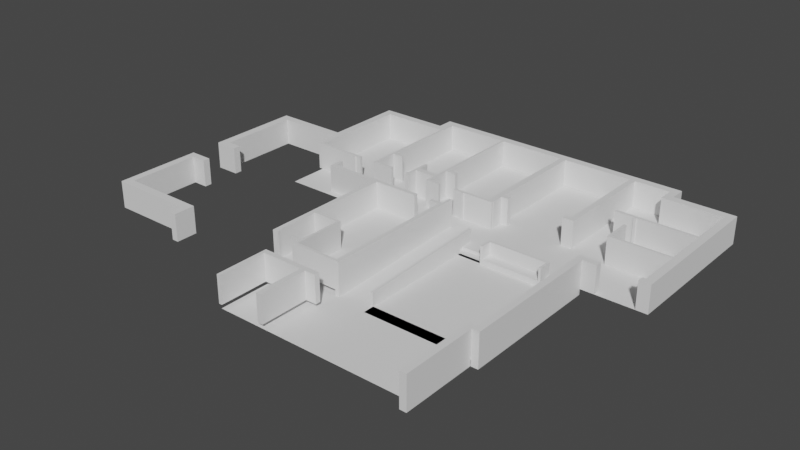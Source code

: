 # Source: FirstFloorElevated.blend  (saved by Blender 2.93.21; exported with 4.5.12 LTS)
import bpy
from mathutils import Matrix  # noqa: F401  (used for matrix-valued properties, if any)

bpy.ops.wm.read_factory_settings(use_empty=True)
scene = bpy.context.scene
scene.name = 'Scene'

# ---- collections
col_collection = bpy.data.collections.new('Collection'); scene.collection.children.link(col_collection)
col_floor = bpy.data.collections.new('Floor'); scene.collection.children.link(col_floor)
col_lower = bpy.data.collections.new('Lower'); scene.collection.children.link(col_lower)

# ---- world
world_world = bpy.data.worlds.new('World'); scene.world = world_world
world_world.use_nodes = True; world_world.node_tree.nodes.clear()
_N = world_world.node_tree.nodes; _L = world_world.node_tree.links
n0 = _N.new('ShaderNodeOutputWorld'); n0.name = 'World Output'; n0.location = (300, 300)
n1 = _N.new('ShaderNodeBackground'); n1.name = 'Background'; n1.location = (10, 300)
n1.inputs[0].default_value = (0.05088, 0.05088, 0.05088, 1.0)
_L.new(n1.outputs[0], n0.inputs[0])
n0.is_active_output = True
world_world.color = (0.05088, 0.05088, 0.05088)
world_world.use_sun_shadow = False
world_world.sun_shadow_jitter_overblur = 0.0

# ---- meshes
me_plane = bpy.data.meshes.new('Plane')
me_plane.from_pydata([(-1.0, -1.0, 0.0), (0.5464, -1.0, 0.0), (-1.0, -0.1927, 0.0), (0.5464, -0.1927, 0.0), (-1.0, -0.1927, 0.0), (-1.0, -1.0, 0.0), (0.5464, -1.0, 0.0), (0.5464, -0.1927, 0.0), (-1.0, -0.1927, 3.0), (-1.0, -1.0, 3.0), (0.5464, -1.0, 3.0), (0.5464, -0.1927, 3.0), (-1.987, -1.0, 0.0), (-1.0, -1.0, 0.0), (-1.987, 8.736, 0.0), (-1.0, 8.736, 0.0), (-1.987, 8.736, 0.0), (-1.987, -1.0, 0.0), (-1.0, -1.0, 0.0), (-1.0, 8.736, 0.0), (-1.987, 8.736, 3.0), (-1.987, -1.0, 3.0), (-1.0, -1.0, 3.0), (-1.0, 8.736, 3.0), (-1.987, 8.736, 0.0), (0.8763, 8.736, 0.0), (-1.987, 9.599, 0.0), (0.8763, 9.599, 0.0), (-1.987, 9.599, 0.0), (-1.987, 8.736, 0.0), (0.8763, 8.736, 0.0), (0.8763, 9.599, 0.0), (-1.987, 9.599, 3.0), (-1.987, 8.736, 3.0), (0.8763, 8.736, 3.0), (0.8763, 9.599, 3.0), (0.8763, 8.736, 0.0), (4.737, 8.736, 0.0), (0.8763, 9.599, 0.0), (4.737, 9.599, 0.0), (0.8763, 9.599, 0.0), (0.8763, 8.736, 0.0), (4.737, 8.736, 0.0), (4.737, 9.599, 0.0), (0.8763, 9.599, 3.0), (0.8763, 8.736, 3.0), (4.737, 8.736, 3.0), (4.737, 9.599, 3.0), (4.737, 8.736, 0.0), (6.189, 8.736, 0.0), (4.737, 9.599, 0.0), (6.189, 9.599, 0.0), (4.737, 9.599, 0.0), (4.737, 8.736, 0.0), (6.189, 8.736, 0.0), (6.189, 9.599, 0.0), (4.737, 9.599, 3.0), (4.737, 8.736, 3.0), (6.189, 8.736, 3.0), (6.189, 9.599, 3.0), (22.04, 9.065, 0.0), (23.25, 9.065, 0.0), (22.04, 9.439, 0.0), (23.25, 9.439, 0.0), (22.04, 9.439, 0.0), (22.04, 9.065, 0.0), (23.25, 9.065, 0.0), (23.25, 9.439, 0.0), (22.04, 9.439, 3.0), (22.04, 9.065, 3.0), (23.25, 9.065, 3.0), (23.25, 9.439, 3.0), (48.69, 1.651, 0.0), (49.95, 1.651, 0.0), (48.69, 2.344, 0.0), (49.95, 2.344, 0.0), (48.69, 2.344, 0.0), (48.69, 1.651, 0.0), (49.95, 1.651, 0.0), (49.95, 2.344, 0.0), (48.69, 2.344, 3.0), (48.69, 1.651, 3.0), (49.95, 1.651, 3.0), (49.95, 2.344, 3.0), (49.09, 2.344, 0.0), (49.95, 2.344, 0.0), (49.09, 18.6, 0.0), (49.95, 18.6, 0.0), (49.09, 18.6, 0.0), (49.09, 2.344, 0.0), (49.95, 2.344, 0.0), (49.95, 18.6, 0.0), (49.09, 18.6, 3.0), (49.09, 2.344, 3.0), (49.95, 2.344, 3.0), (49.95, 18.6, 3.0), (42.37, 17.69, 0.0), (49.09, 17.69, 0.0), (42.37, 18.6, 0.0), (49.09, 18.6, 0.0), (42.37, 18.6, 0.0), (42.37, 17.69, 0.0), (49.09, 17.69, 0.0), (49.09, 18.6, 0.0), (42.37, 18.6, 3.0), (42.37, 17.69, 3.0), (49.09, 17.69, 3.0), (49.09, 18.6, 3.0), (42.37, 18.6, 0.0), (43.23, 18.6, 0.0), (42.37, 20.38, 0.0), (43.23, 20.38, 0.0), (42.37, 20.38, 0.0), (42.37, 18.6, 0.0), (43.23, 18.6, 0.0), (43.23, 20.38, 0.0), (42.37, 20.38, 3.0), (42.37, 18.6, 3.0), (43.23, 18.6, 3.0), (43.23, 20.38, 3.0), (14.9, 6.047, 0.0), (17.12, 6.047, 0.0), (14.9, 6.324, 0.0), (17.12, 6.324, 0.0), (14.9, 6.324, 0.0), (14.9, 6.047, 0.0), (17.12, 6.047, 0.0), (17.12, 6.324, 0.0), (14.9, 6.324, 3.0), (14.9, 6.047, 3.0), (17.12, 6.047, 3.0), (17.12, 6.324, 3.0), (13.84, 19.49, 0.0), (42.37, 19.49, 0.0), (13.84, 20.38, 0.0), (42.37, 20.38, 0.0), (13.84, 20.38, 0.0), (13.84, 19.49, 0.0), (42.37, 19.49, 0.0), (42.37, 20.38, 0.0), (13.84, 20.38, 3.0), (13.84, 19.49, 3.0), (42.37, 19.49, 3.0), (42.37, 20.38, 3.0), (13.84, 17.67, 0.0), (14.9, 17.67, 0.0), (13.84, 19.49, 0.0), (14.9, 19.49, 0.0), (13.84, 19.49, 0.0), (13.84, 17.67, 0.0), (14.9, 17.67, 0.0), (14.9, 19.49, 0.0), (13.84, 19.49, 3.0), (13.84, 17.67, 3.0), (14.9, 17.67, 3.0), (14.9, 19.49, 3.0), (6.189, 17.67, 0.0), (13.84, 17.67, 0.0), (6.189, 18.57, 0.0), (13.84, 18.57, 0.0), (6.189, 18.57, 0.0), (6.189, 17.67, 0.0), (13.84, 17.67, 0.0), (13.84, 18.57, 0.0), (6.189, 18.57, 3.0), (6.189, 17.67, 3.0), (13.84, 17.67, 3.0), (13.84, 18.57, 3.0), (6.189, 8.736, 0.0), (7.059, 8.736, 0.0), (6.189, 17.67, 0.0), (7.059, 17.67, 0.0), (6.189, 17.67, 0.0), (6.189, 8.736, 0.0), (7.059, 8.736, 0.0), (7.059, 17.67, 0.0), (6.189, 17.67, 3.0), (6.189, 8.736, 3.0), (7.059, 8.736, 3.0), (7.059, 17.67, 3.0), (19.01, 6.047, 0.0), (19.47, 6.047, 0.0), (19.01, 6.324, 0.0), (19.47, 6.324, 0.0), (19.01, 6.324, 0.0), (19.01, 6.047, 0.0), (19.47, 6.047, 0.0), (19.47, 6.324, 0.0), (19.01, 6.324, 3.0), (19.01, 6.047, 3.0), (19.47, 6.047, 3.0), (19.47, 6.324, 3.0), (19.18, 6.324, 0.0), (19.47, 6.324, 0.0), (19.18, 9.156, 0.0), (19.47, 9.156, 0.0), (19.18, 9.156, 0.0), (19.18, 6.324, 0.0), (19.47, 6.324, 0.0), (19.47, 9.156, 0.0), (19.18, 9.156, 3.0), (19.18, 6.324, 3.0), (19.47, 6.324, 3.0), (19.47, 9.156, 3.0), (14.9, 9.035, 0.0), (16.1, 9.035, 0.0), (14.9, 9.283, 0.0), (16.1, 9.283, 0.0), (14.9, 9.283, 0.0), (14.9, 9.035, 0.0), (16.1, 9.035, 0.0), (16.1, 9.283, 0.0), (14.9, 9.283, 3.0), (14.9, 9.035, 3.0), (16.1, 9.035, 3.0), (16.1, 9.283, 3.0), (22.05, 6.047, 0.0), (23.42, 6.047, 0.0), (22.05, 6.324, 0.0), (23.42, 6.324, 0.0), (22.05, 6.324, 0.0), (22.05, 6.047, 0.0), (23.42, 6.047, 0.0), (23.42, 6.324, 0.0), (22.05, 6.324, 3.0), (22.05, 6.047, 3.0), (23.42, 6.047, 3.0), (23.42, 6.324, 3.0), (25.31, 6.047, 0.0), (30.03, 6.047, 0.0), (25.31, 6.324, 0.0), (30.03, 6.324, 0.0), (25.31, 6.324, 0.0), (25.31, 6.047, 0.0), (30.03, 6.047, 0.0), (30.03, 6.324, 0.0), (25.31, 6.324, 3.0), (25.31, 6.047, 3.0), (30.03, 6.047, 3.0), (30.03, 6.324, 3.0), (14.61, 6.047, 0.0), (14.9, 6.047, 0.0), (14.61, 17.67, 0.0), (14.9, 17.67, 0.0), (14.61, 17.67, 0.0), (14.61, 6.047, 0.0), (14.9, 6.047, 0.0), (14.9, 17.67, 0.0), (14.61, 17.67, 3.0), (14.61, 6.047, 3.0), (14.9, 6.047, 3.0), (14.9, 17.67, 3.0), (21.78, 6.047, 0.0), (22.04, 6.047, 0.0), (21.78, 19.49, 0.0), (22.04, 19.49, 0.0), (21.78, 19.49, 0.0), (21.78, 6.047, 0.0), (22.04, 6.047, 0.0), (22.04, 19.49, 0.0), (21.78, 19.49, 3.0), (21.78, 6.047, 3.0), (22.04, 6.047, 3.0), (22.04, 19.49, 3.0), (19.47, 7.248, 0.0), (21.78, 7.248, 0.0), (19.47, 7.879, 0.0), (21.78, 7.879, 0.0), (19.47, 7.879, 0.0), (19.47, 7.248, 0.0), (21.78, 7.248, 0.0), (21.78, 7.879, 0.0), (19.47, 7.879, 3.0), (19.47, 7.248, 3.0), (21.78, 7.248, 3.0), (21.78, 7.879, 3.0), (29.38, 6.324, 0.0), (30.06, 6.324, 0.0), (29.38, 19.49, 0.0), (30.06, 19.49, 0.0), (29.38, 19.49, 0.0), (29.38, 6.324, 0.0), (30.06, 6.324, 0.0), (30.06, 19.49, 0.0), (29.38, 19.49, 3.0), (29.38, 6.324, 3.0), (30.06, 6.324, 3.0), (30.06, 19.49, 3.0), (30.06, 7.689, 0.0), (30.84, 7.689, 0.0), (30.06, 8.302, 0.0), (30.84, 8.302, 0.0), (30.06, 8.302, 0.0), (30.06, 7.689, 0.0), (30.84, 7.689, 0.0), (30.84, 8.302, 0.0), (30.06, 8.302, 3.0), (30.06, 7.689, 3.0), (30.84, 7.689, 3.0), (30.84, 8.302, 3.0), (6.63, 6.051, 0.0), (7.059, 6.051, 0.0), (6.63, 8.736, 0.0), (7.059, 8.736, 0.0), (6.63, 8.736, 0.0), (6.63, 6.051, 0.0), (7.059, 6.051, 0.0), (7.059, 8.736, 0.0), (6.63, 8.736, 3.0), (6.63, 6.051, 3.0), (7.059, 6.051, 3.0), (7.059, 8.736, 3.0), (7.059, 6.051, 0.0), (12.75, 6.051, 0.0), (7.059, 6.339, 0.0), (12.75, 6.339, 0.0), (7.059, 6.339, 0.0), (7.059, 6.051, 0.0), (12.75, 6.051, 0.0), (12.75, 6.339, 0.0), (7.059, 6.339, 3.0), (7.059, 6.051, 3.0), (12.75, 6.051, 3.0), (12.75, 6.339, 3.0), (11.71, 5.867, 0.0), (12.08, 5.867, 0.0), (11.71, 6.051, 0.0), (12.08, 6.051, 0.0), (11.71, 6.051, 0.0), (11.71, 5.867, 0.0), (12.08, 5.867, 0.0), (12.08, 6.051, 0.0), (11.71, 6.051, 3.0), (11.71, 5.867, 3.0), (12.08, 5.867, 3.0), (12.08, 6.051, 3.0), (26.32, 5.867, 0.0), (26.62, 5.867, 0.0), (26.32, 6.047, 0.0), (26.62, 6.047, 0.0), (26.32, 6.047, 0.0), (26.32, 5.867, 0.0), (26.62, 5.867, 0.0), (26.62, 6.047, 0.0), (26.32, 6.047, 3.0), (26.32, 5.867, 3.0), (26.62, 5.867, 3.0), (26.62, 6.047, 3.0), (37.78, 8.302, 0.0), (38.41, 8.302, 0.0), (37.78, 19.49, 0.0), (38.41, 19.49, 0.0), (37.78, 19.49, 0.0), (37.78, 8.302, 0.0), (38.41, 8.302, 0.0), (38.41, 19.49, 0.0), (37.78, 19.49, 3.0), (37.78, 8.302, 3.0), (38.41, 8.302, 3.0), (38.41, 19.49, 3.0), (37.17, 7.689, 0.0), (38.41, 7.689, 0.0), (37.17, 8.302, 0.0), (38.41, 8.302, 0.0), (37.17, 8.302, 0.0), (37.17, 7.689, 0.0), (38.41, 7.689, 0.0), (38.41, 8.302, 0.0), (37.17, 8.302, 3.0), (37.17, 7.689, 3.0), (38.41, 7.689, 3.0), (38.41, 8.302, 3.0), (40.33, 12.13, 0.0), (49.09, 12.13, 0.0), (40.33, 12.45, 0.0), (49.09, 12.45, 0.0), (40.33, 12.45, 0.0), (40.33, 12.13, 0.0), (49.09, 12.13, 0.0), (49.09, 12.45, 0.0), (40.33, 12.45, 3.0), (40.33, 12.13, 3.0), (49.09, 12.13, 3.0), (49.09, 12.45, 3.0), (42.42, 11.98, 0.0), (42.7, 11.98, 0.0), (42.42, 12.13, 0.0), (42.7, 12.13, 0.0), (42.42, 12.13, 0.0), (42.42, 11.98, 0.0), (42.7, 11.98, 0.0), (42.7, 12.13, 0.0), (42.42, 12.13, 3.0), (42.42, 11.98, 3.0), (42.7, 11.98, 3.0), (42.7, 12.13, 3.0), (42.41, 7.358, 0.0), (42.7, 7.358, 0.0), (42.41, 10.22, 0.0), (42.7, 10.22, 0.0), (42.41, 10.22, 0.0), (42.41, 7.358, 0.0), (42.7, 7.358, 0.0), (42.7, 10.22, 0.0), (42.41, 10.22, 3.0), (42.41, 7.358, 3.0), (42.7, 7.358, 3.0), (42.7, 10.22, 3.0), (42.41, 7.089, 0.0), (49.09, 7.089, 0.0), (42.41, 7.358, 0.0), (49.09, 7.358, 0.0), (42.41, 7.358, 0.0), (42.41, 7.089, 0.0), (49.09, 7.089, 0.0), (49.09, 7.358, 0.0), (42.41, 7.358, 3.0), (42.41, 7.089, 3.0), (49.09, 7.089, 3.0), (49.09, 7.358, 3.0)], [], [(0, 2, 3, 1), (7, 4, 8, 11), (3, 2, 4, 7), (0, 1, 6, 5), (1, 3, 7, 6), (2, 0, 5, 4), (9, 10, 11, 8), (5, 6, 10, 9), (6, 7, 11, 10), (4, 5, 9, 8), (12, 14, 15, 13), (16, 17, 21, 20), (14, 12, 17, 16), (15, 14, 16, 19), (12, 13, 18, 17), (13, 15, 19, 18), (21, 22, 23, 20), (19, 16, 20, 23), (17, 18, 22, 21), (18, 19, 23, 22), (24, 26, 27, 25), (31, 28, 32, 35), (27, 26, 28, 31), (24, 25, 30, 29), (25, 27, 31, 30), (26, 24, 29, 28), (33, 34, 35, 32), (29, 30, 34, 33), (30, 31, 35, 34), (28, 29, 33, 32), (36, 38, 39, 37), (41, 42, 46, 45), (36, 37, 42, 41), (37, 39, 43, 42), (38, 36, 41, 40), (39, 38, 40, 43), (45, 46, 47, 44), (42, 43, 47, 46), (40, 41, 45, 44), (43, 40, 44, 47), (48, 50, 51, 49), (53, 54, 58, 57), (49, 51, 55, 54), (50, 48, 53, 52), (51, 50, 52, 55), (48, 49, 54, 53), (57, 58, 59, 56), (54, 55, 59, 58), (52, 53, 57, 56), (55, 52, 56, 59), (60, 62, 63, 61), (65, 66, 70, 69), (61, 63, 67, 66), (62, 60, 65, 64), (63, 62, 64, 67), (60, 61, 66, 65), (69, 70, 71, 68), (66, 67, 71, 70), (64, 65, 69, 68), (67, 64, 68, 71), (72, 74, 75, 73), (79, 76, 80, 83), (73, 75, 79, 78), (74, 72, 77, 76), (75, 74, 76, 79), (72, 73, 78, 77), (81, 82, 83, 80), (77, 78, 82, 81), (78, 79, 83, 82), (76, 77, 81, 80), (84, 86, 87, 85), (90, 91, 95, 94), (87, 86, 88, 91), (84, 85, 90, 89), (85, 87, 91, 90), (86, 84, 89, 88), (93, 94, 95, 92), (88, 89, 93, 92), (91, 88, 92, 95), (89, 90, 94, 93), (96, 98, 99, 97), (102, 103, 107, 106), (97, 99, 103, 102), (98, 96, 101, 100), (99, 98, 100, 103), (96, 97, 102, 101), (105, 106, 107, 104), (100, 101, 105, 104), (103, 100, 104, 107), (101, 102, 106, 105), (108, 110, 111, 109), (113, 114, 118, 117), (109, 111, 115, 114), (110, 108, 113, 112), (111, 110, 112, 115), (108, 109, 114, 113), (117, 118, 119, 116), (114, 115, 119, 118), (112, 113, 117, 116), (115, 112, 116, 119), (120, 122, 123, 121), (126, 127, 131, 130), (121, 123, 127, 126), (122, 120, 125, 124), (123, 122, 124, 127), (120, 121, 126, 125), (129, 130, 131, 128), (124, 125, 129, 128), (127, 124, 128, 131), (125, 126, 130, 129), (132, 134, 135, 133), (138, 139, 143, 142), (133, 135, 139, 138), (134, 132, 137, 136), (135, 134, 136, 139), (132, 133, 138, 137), (141, 142, 143, 140), (136, 137, 141, 140), (139, 136, 140, 143), (137, 138, 142, 141), (144, 146, 147, 145), (149, 150, 154, 153), (145, 147, 151, 150), (146, 144, 149, 148), (147, 146, 148, 151), (144, 145, 150, 149), (153, 154, 155, 152), (150, 151, 155, 154), (148, 149, 153, 152), (151, 148, 152, 155), (156, 158, 159, 157), (161, 162, 166, 165), (157, 159, 163, 162), (158, 156, 161, 160), (159, 158, 160, 163), (156, 157, 162, 161), (165, 166, 167, 164), (162, 163, 167, 166), (160, 161, 165, 164), (163, 160, 164, 167), (168, 170, 171, 169), (175, 172, 176, 179), (168, 169, 174, 173), (169, 171, 175, 174), (170, 168, 173, 172), (171, 170, 172, 175), (177, 178, 179, 176), (173, 174, 178, 177), (174, 175, 179, 178), (172, 173, 177, 176), (180, 182, 183, 181), (186, 187, 191, 190), (181, 183, 187, 186), (182, 180, 185, 184), (183, 182, 184, 187), (180, 181, 186, 185), (189, 190, 191, 188), (184, 185, 189, 188), (187, 184, 188, 191), (185, 186, 190, 189), (192, 194, 195, 193), (198, 199, 203, 202), (194, 192, 197, 196), (195, 194, 196, 199), (192, 193, 198, 197), (193, 195, 199, 198), (201, 202, 203, 200), (196, 197, 201, 200), (199, 196, 200, 203), (197, 198, 202, 201), (204, 206, 207, 205), (210, 211, 215, 214), (205, 207, 211, 210), (206, 204, 209, 208), (207, 206, 208, 211), (204, 205, 210, 209), (213, 214, 215, 212), (208, 209, 213, 212), (211, 208, 212, 215), (209, 210, 214, 213), (216, 218, 219, 217), (222, 223, 227, 226), (217, 219, 223, 222), (218, 216, 221, 220), (219, 218, 220, 223), (216, 217, 222, 221), (225, 226, 227, 224), (220, 221, 225, 224), (223, 220, 224, 227), (221, 222, 226, 225), (228, 230, 231, 229), (235, 232, 236, 239), (228, 229, 234, 233), (229, 231, 235, 234), (230, 228, 233, 232), (231, 230, 232, 235), (237, 238, 239, 236), (233, 234, 238, 237), (234, 235, 239, 238), (232, 233, 237, 236), (240, 242, 243, 241), (244, 245, 249, 248), (243, 242, 244, 247), (240, 241, 246, 245), (241, 243, 247, 246), (242, 240, 245, 244), (249, 250, 251, 248), (247, 244, 248, 251), (245, 246, 250, 249), (246, 247, 251, 250), (252, 254, 255, 253), (259, 256, 260, 263), (252, 253, 258, 257), (253, 255, 259, 258), (254, 252, 257, 256), (255, 254, 256, 259), (261, 262, 263, 260), (257, 258, 262, 261), (258, 259, 263, 262), (256, 257, 261, 260), (264, 266, 267, 265), (270, 271, 275, 274), (265, 267, 271, 270), (266, 264, 269, 268), (267, 266, 268, 271), (264, 265, 270, 269), (273, 274, 275, 272), (268, 269, 273, 272), (271, 268, 272, 275), (269, 270, 274, 273), (276, 278, 279, 277), (283, 280, 284, 287), (279, 278, 280, 283), (276, 277, 282, 281), (277, 279, 283, 282), (278, 276, 281, 280), (285, 286, 287, 284), (281, 282, 286, 285), (282, 283, 287, 286), (280, 281, 285, 284), (288, 290, 291, 289), (294, 295, 299, 298), (289, 291, 295, 294), (290, 288, 293, 292), (291, 290, 292, 295), (288, 289, 294, 293), (297, 298, 299, 296), (292, 293, 297, 296), (295, 292, 296, 299), (293, 294, 298, 297), (300, 302, 303, 301), (307, 304, 308, 311), (303, 302, 304, 307), (300, 301, 306, 305), (301, 303, 307, 306), (302, 300, 305, 304), (309, 310, 311, 308), (305, 306, 310, 309), (306, 307, 311, 310), (304, 305, 309, 308), (312, 314, 315, 313), (316, 317, 321, 320), (314, 312, 317, 316), (315, 314, 316, 319), (312, 313, 318, 317), (313, 315, 319, 318), (321, 322, 323, 320), (319, 316, 320, 323), (317, 318, 322, 321), (318, 319, 323, 322), (324, 326, 327, 325), (329, 330, 334, 333), (324, 325, 330, 329), (325, 327, 331, 330), (326, 324, 329, 328), (327, 326, 328, 331), (333, 334, 335, 332), (330, 331, 335, 334), (328, 329, 333, 332), (331, 328, 332, 335), (336, 338, 339, 337), (342, 343, 347, 346), (337, 339, 343, 342), (338, 336, 341, 340), (339, 338, 340, 343), (336, 337, 342, 341), (345, 346, 347, 344), (340, 341, 345, 344), (343, 340, 344, 347), (341, 342, 346, 345), (348, 350, 351, 349), (355, 352, 356, 359), (348, 349, 354, 353), (349, 351, 355, 354), (350, 348, 353, 352), (351, 350, 352, 355), (357, 358, 359, 356), (353, 354, 358, 357), (354, 355, 359, 358), (352, 353, 357, 356), (360, 362, 363, 361), (364, 365, 369, 368), (363, 362, 364, 367), (360, 361, 366, 365), (361, 363, 367, 366), (362, 360, 365, 364), (369, 370, 371, 368), (367, 364, 368, 371), (365, 366, 370, 369), (366, 367, 371, 370), (372, 374, 375, 373), (377, 378, 382, 381), (372, 373, 378, 377), (373, 375, 379, 378), (374, 372, 377, 376), (375, 374, 376, 379), (381, 382, 383, 380), (378, 379, 383, 382), (376, 377, 381, 380), (379, 376, 380, 383), (384, 386, 387, 385), (390, 391, 395, 394), (385, 387, 391, 390), (386, 384, 389, 388), (387, 386, 388, 391), (384, 385, 390, 389), (393, 394, 395, 392), (388, 389, 393, 392), (391, 388, 392, 395), (389, 390, 394, 393), (396, 398, 399, 397), (401, 402, 406, 405), (396, 397, 402, 401), (397, 399, 403, 402), (398, 396, 401, 400), (399, 398, 400, 403), (405, 406, 407, 404), (402, 403, 407, 406), (400, 401, 405, 404), (403, 400, 404, 407), (408, 410, 411, 409), (415, 412, 416, 419), (411, 410, 412, 415), (408, 409, 414, 413), (409, 411, 415, 414), (410, 408, 413, 412), (417, 418, 419, 416), (413, 414, 418, 417), (414, 415, 419, 418), (412, 413, 417, 416)])
_uv = me_plane.uv_layers.new(name='UVMap')
_uv.uv.foreach_set('vector', [0.0, 0.0, 0.0, 1.0, 1.0, 1.0, 1.0, 0.0, 1.0, 1.0, 0.0, 1.0, 0.0, 1.0, 1.0, 1.0, 1.0, 1.0, 0.0, 1.0, 0.0, 1.0, 1.0, 1.0, 0.0, 0.0, 1.0, 0.0, 1.0, 0.0, 0.0, 0.0, 1.0, 0.0, 1.0, 1.0, 1.0, 1.0, 1.0, 0.0, 0.0, 1.0, 0.0, 0.0, 0.0, 0.0, 0.0, 1.0, 0.0, 0.0, 1.0, 0.0, 1.0, 1.0, 0.0, 1.0, 0.0, 0.0, 1.0, 0.0, 1.0, 0.0, 0.0, 0.0, 1.0, 0.0, 1.0, 1.0, 1.0, 1.0, 1.0, 0.0, 0.0, 1.0, 0.0, 0.0, 0.0, 0.0, 0.0, 1.0, 0.0, 0.0, 0.0, 1.0, 1.0, 1.0, 1.0, 0.0, 0.0, 1.0, 0.0, 0.0, 0.0, 0.0, 0.0, 1.0, 0.0, 1.0, 0.0, 0.0, 0.0, 0.0, 0.0, 1.0, 1.0, 1.0, 0.0, 1.0, 0.0, 1.0, 1.0, 1.0, 0.0, 0.0, 1.0, 0.0, 1.0, 0.0, 0.0, 0.0, 1.0, 0.0, 1.0, 1.0, 1.0, 1.0, 1.0, 0.0, 0.0, 0.0, 1.0, 0.0, 1.0, 1.0, 0.0, 1.0, 1.0, 1.0, 0.0, 1.0, 0.0, 1.0, 1.0, 1.0, 0.0, 0.0, 1.0, 0.0, 1.0, 0.0, 0.0, 0.0, 1.0, 0.0, 1.0, 1.0, 1.0, 1.0, 1.0, 0.0, 0.0, 0.0, 0.0, 1.0, 1.0, 1.0, 1.0, 0.0, 1.0, 1.0, 0.0, 1.0, 0.0, 1.0, 1.0, 1.0, 1.0, 1.0, 0.0, 1.0, 0.0, 1.0, 1.0, 1.0, 0.0, 0.0, 1.0, 0.0, 1.0, 0.0, 0.0, 0.0, 1.0, 0.0, 1.0, 1.0, 1.0, 1.0, 1.0, 0.0, 0.0, 1.0, 0.0, 0.0, 0.0, 0.0, 0.0, 1.0, 0.0, 0.0, 1.0, 0.0, 1.0, 1.0, 0.0, 1.0, 0.0, 0.0, 1.0, 0.0, 1.0, 0.0, 0.0, 0.0, 1.0, 0.0, 1.0, 1.0, 1.0, 1.0, 1.0, 0.0, 0.0, 1.0, 0.0, 0.0, 0.0, 0.0, 0.0, 1.0, 0.0, 0.0, 0.0, 1.0, 1.0, 1.0, 1.0, 0.0, 0.0, 0.0, 1.0, 0.0, 1.0, 0.0, 0.0, 0.0, 0.0, 0.0, 1.0, 0.0, 1.0, 0.0, 0.0, 0.0, 1.0, 0.0, 1.0, 1.0, 1.0, 1.0, 1.0, 0.0, 0.0, 1.0, 0.0, 0.0, 0.0, 0.0, 0.0, 1.0, 1.0, 1.0, 0.0, 1.0, 0.0, 1.0, 1.0, 1.0, 0.0, 0.0, 1.0, 0.0, 1.0, 1.0, 0.0, 1.0, 1.0, 0.0, 1.0, 1.0, 1.0, 1.0, 1.0, 0.0, 0.0, 1.0, 0.0, 0.0, 0.0, 0.0, 0.0, 1.0, 1.0, 1.0, 0.0, 1.0, 0.0, 1.0, 1.0, 1.0, 0.0, 0.0, 0.0, 1.0, 1.0, 1.0, 1.0, 0.0, 0.0, 0.0, 1.0, 0.0, 1.0, 0.0, 0.0, 0.0, 1.0, 0.0, 1.0, 1.0, 1.0, 1.0, 1.0, 0.0, 0.0, 1.0, 0.0, 0.0, 0.0, 0.0, 0.0, 1.0, 1.0, 1.0, 0.0, 1.0, 0.0, 1.0, 1.0, 1.0, 0.0, 0.0, 1.0, 0.0, 1.0, 0.0, 0.0, 0.0, 0.0, 0.0, 1.0, 0.0, 1.0, 1.0, 0.0, 1.0, 1.0, 0.0, 1.0, 1.0, 1.0, 1.0, 1.0, 0.0, 0.0, 1.0, 0.0, 0.0, 0.0, 0.0, 0.0, 1.0, 1.0, 1.0, 0.0, 1.0, 0.0, 1.0, 1.0, 1.0, 0.0, 0.0, 0.0, 1.0, 1.0, 1.0, 1.0, 0.0, 0.0, 0.0, 1.0, 0.0, 1.0, 0.0, 0.0, 0.0, 1.0, 0.0, 1.0, 1.0, 1.0, 1.0, 1.0, 0.0, 0.0, 1.0, 0.0, 0.0, 0.0, 0.0, 0.0, 1.0, 1.0, 1.0, 0.0, 1.0, 0.0, 1.0, 1.0, 1.0, 0.0, 0.0, 1.0, 0.0, 1.0, 0.0, 0.0, 0.0, 0.0, 0.0, 1.0, 0.0, 1.0, 1.0, 0.0, 1.0, 1.0, 0.0, 1.0, 1.0, 1.0, 1.0, 1.0, 0.0, 0.0, 1.0, 0.0, 0.0, 0.0, 0.0, 0.0, 1.0, 1.0, 1.0, 0.0, 1.0, 0.0, 1.0, 1.0, 1.0, 0.0, 0.0, 0.0, 1.0, 1.0, 1.0, 1.0, 0.0, 1.0, 1.0, 0.0, 1.0, 0.0, 1.0, 1.0, 1.0, 1.0, 0.0, 1.0, 1.0, 1.0, 1.0, 1.0, 0.0, 0.0, 1.0, 0.0, 0.0, 0.0, 0.0, 0.0, 1.0, 1.0, 1.0, 0.0, 1.0, 0.0, 1.0, 1.0, 1.0, 0.0, 0.0, 1.0, 0.0, 1.0, 0.0, 0.0, 0.0, 0.0, 0.0, 1.0, 0.0, 1.0, 1.0, 0.0, 1.0, 0.0, 0.0, 1.0, 0.0, 1.0, 0.0, 0.0, 0.0, 1.0, 0.0, 1.0, 1.0, 1.0, 1.0, 1.0, 0.0, 0.0, 1.0, 0.0, 0.0, 0.0, 0.0, 0.0, 1.0, 0.0, 0.0, 0.0, 1.0, 1.0, 1.0, 1.0, 0.0, 1.0, 0.0, 1.0, 1.0, 1.0, 1.0, 1.0, 0.0, 1.0, 1.0, 0.0, 1.0, 0.0, 1.0, 1.0, 1.0, 0.0, 0.0, 1.0, 0.0, 1.0, 0.0, 0.0, 0.0, 1.0, 0.0, 1.0, 1.0, 1.0, 1.0, 1.0, 0.0, 0.0, 1.0, 0.0, 0.0, 0.0, 0.0, 0.0, 1.0, 0.0, 0.0, 1.0, 0.0, 1.0, 1.0, 0.0, 1.0, 0.0, 1.0, 0.0, 0.0, 0.0, 0.0, 0.0, 1.0, 1.0, 1.0, 0.0, 1.0, 0.0, 1.0, 1.0, 1.0, 0.0, 0.0, 1.0, 0.0, 1.0, 0.0, 0.0, 0.0, 0.0, 0.0, 0.0, 1.0, 1.0, 1.0, 1.0, 0.0, 1.0, 0.0, 1.0, 1.0, 1.0, 1.0, 1.0, 0.0, 1.0, 0.0, 1.0, 1.0, 1.0, 1.0, 1.0, 0.0, 0.0, 1.0, 0.0, 0.0, 0.0, 0.0, 0.0, 1.0, 1.0, 1.0, 0.0, 1.0, 0.0, 1.0, 1.0, 1.0, 0.0, 0.0, 1.0, 0.0, 1.0, 0.0, 0.0, 0.0, 0.0, 0.0, 1.0, 0.0, 1.0, 1.0, 0.0, 1.0, 0.0, 1.0, 0.0, 0.0, 0.0, 0.0, 0.0, 1.0, 1.0, 1.0, 0.0, 1.0, 0.0, 1.0, 1.0, 1.0, 0.0, 0.0, 1.0, 0.0, 1.0, 0.0, 0.0, 0.0, 0.0, 0.0, 0.0, 1.0, 1.0, 1.0, 1.0, 0.0, 0.0, 0.0, 1.0, 0.0, 1.0, 0.0, 0.0, 0.0, 1.0, 0.0, 1.0, 1.0, 1.0, 1.0, 1.0, 0.0, 0.0, 1.0, 0.0, 0.0, 0.0, 0.0, 0.0, 1.0, 1.0, 1.0, 0.0, 1.0, 0.0, 1.0, 1.0, 1.0, 0.0, 0.0, 1.0, 0.0, 1.0, 0.0, 0.0, 0.0, 0.0, 0.0, 1.0, 0.0, 1.0, 1.0, 0.0, 1.0, 1.0, 0.0, 1.0, 1.0, 1.0, 1.0, 1.0, 0.0, 0.0, 1.0, 0.0, 0.0, 0.0, 0.0, 0.0, 1.0, 1.0, 1.0, 0.0, 1.0, 0.0, 1.0, 1.0, 1.0, 0.0, 0.0, 0.0, 1.0, 1.0, 1.0, 1.0, 0.0, 1.0, 0.0, 1.0, 1.0, 1.0, 1.0, 1.0, 0.0, 1.0, 0.0, 1.0, 1.0, 1.0, 1.0, 1.0, 0.0, 0.0, 1.0, 0.0, 0.0, 0.0, 0.0, 0.0, 1.0, 1.0, 1.0, 0.0, 1.0, 0.0, 1.0, 1.0, 1.0, 0.0, 0.0, 1.0, 0.0, 1.0, 0.0, 0.0, 0.0, 0.0, 0.0, 1.0, 0.0, 1.0, 1.0, 0.0, 1.0, 0.0, 1.0, 0.0, 0.0, 0.0, 0.0, 0.0, 1.0, 1.0, 1.0, 0.0, 1.0, 0.0, 1.0, 1.0, 1.0, 0.0, 0.0, 1.0, 0.0, 1.0, 0.0, 0.0, 0.0, 0.0, 0.0, 0.0, 1.0, 1.0, 1.0, 1.0, 0.0, 1.0, 0.0, 1.0, 1.0, 1.0, 1.0, 1.0, 0.0, 1.0, 0.0, 1.0, 1.0, 1.0, 1.0, 1.0, 0.0, 0.0, 1.0, 0.0, 0.0, 0.0, 0.0, 0.0, 1.0, 1.0, 1.0, 0.0, 1.0, 0.0, 1.0, 1.0, 1.0, 0.0, 0.0, 1.0, 0.0, 1.0, 0.0, 0.0, 0.0, 0.0, 0.0, 1.0, 0.0, 1.0, 1.0, 0.0, 1.0, 0.0, 1.0, 0.0, 0.0, 0.0, 0.0, 0.0, 1.0, 1.0, 1.0, 0.0, 1.0, 0.0, 1.0, 1.0, 1.0, 0.0, 0.0, 1.0, 0.0, 1.0, 0.0, 0.0, 0.0, 0.0, 0.0, 0.0, 1.0, 1.0, 1.0, 1.0, 0.0, 0.0, 0.0, 1.0, 0.0, 1.0, 0.0, 0.0, 0.0, 1.0, 0.0, 1.0, 1.0, 1.0, 1.0, 1.0, 0.0, 0.0, 1.0, 0.0, 0.0, 0.0, 0.0, 0.0, 1.0, 1.0, 1.0, 0.0, 1.0, 0.0, 1.0, 1.0, 1.0, 0.0, 0.0, 1.0, 0.0, 1.0, 0.0, 0.0, 0.0, 0.0, 0.0, 1.0, 0.0, 1.0, 1.0, 0.0, 1.0, 1.0, 0.0, 1.0, 1.0, 1.0, 1.0, 1.0, 0.0, 0.0, 1.0, 0.0, 0.0, 0.0, 0.0, 0.0, 1.0, 1.0, 1.0, 0.0, 1.0, 0.0, 1.0, 1.0, 1.0, 0.0, 0.0, 0.0, 1.0, 1.0, 1.0, 1.0, 0.0, 0.0, 0.0, 1.0, 0.0, 1.0, 0.0, 0.0, 0.0, 1.0, 0.0, 1.0, 1.0, 1.0, 1.0, 1.0, 0.0, 0.0, 1.0, 0.0, 0.0, 0.0, 0.0, 0.0, 1.0, 1.0, 1.0, 0.0, 1.0, 0.0, 1.0, 1.0, 1.0, 0.0, 0.0, 1.0, 0.0, 1.0, 0.0, 0.0, 0.0, 0.0, 0.0, 1.0, 0.0, 1.0, 1.0, 0.0, 1.0, 1.0, 0.0, 1.0, 1.0, 1.0, 1.0, 1.0, 0.0, 0.0, 1.0, 0.0, 0.0, 0.0, 0.0, 0.0, 1.0, 1.0, 1.0, 0.0, 1.0, 0.0, 1.0, 1.0, 1.0, 0.0, 0.0, 0.0, 1.0, 1.0, 1.0, 1.0, 0.0, 1.0, 1.0, 0.0, 1.0, 0.0, 1.0, 1.0, 1.0, 0.0, 0.0, 1.0, 0.0, 1.0, 0.0, 0.0, 0.0, 1.0, 0.0, 1.0, 1.0, 1.0, 1.0, 1.0, 0.0, 0.0, 1.0, 0.0, 0.0, 0.0, 0.0, 0.0, 1.0, 1.0, 1.0, 0.0, 1.0, 0.0, 1.0, 1.0, 1.0, 0.0, 0.0, 1.0, 0.0, 1.0, 1.0, 0.0, 1.0, 0.0, 0.0, 1.0, 0.0, 1.0, 0.0, 0.0, 0.0, 1.0, 0.0, 1.0, 1.0, 1.0, 1.0, 1.0, 0.0, 0.0, 1.0, 0.0, 0.0, 0.0, 0.0, 0.0, 1.0, 0.0, 0.0, 0.0, 1.0, 1.0, 1.0, 1.0, 0.0, 1.0, 0.0, 1.0, 1.0, 1.0, 1.0, 1.0, 0.0, 1.0, 0.0, 1.0, 1.0, 1.0, 1.0, 1.0, 0.0, 0.0, 1.0, 0.0, 0.0, 0.0, 0.0, 0.0, 1.0, 1.0, 1.0, 0.0, 1.0, 0.0, 1.0, 1.0, 1.0, 0.0, 0.0, 1.0, 0.0, 1.0, 0.0, 0.0, 0.0, 0.0, 0.0, 1.0, 0.0, 1.0, 1.0, 0.0, 1.0, 0.0, 1.0, 0.0, 0.0, 0.0, 0.0, 0.0, 1.0, 1.0, 1.0, 0.0, 1.0, 0.0, 1.0, 1.0, 1.0, 0.0, 0.0, 1.0, 0.0, 1.0, 0.0, 0.0, 0.0, 0.0, 0.0, 0.0, 1.0, 1.0, 1.0, 1.0, 0.0, 1.0, 0.0, 1.0, 1.0, 1.0, 1.0, 1.0, 0.0, 0.0, 1.0, 0.0, 0.0, 0.0, 0.0, 0.0, 1.0, 1.0, 1.0, 0.0, 1.0, 0.0, 1.0, 1.0, 1.0, 0.0, 0.0, 1.0, 0.0, 1.0, 0.0, 0.0, 0.0, 1.0, 0.0, 1.0, 1.0, 1.0, 1.0, 1.0, 0.0, 0.0, 0.0, 1.0, 0.0, 1.0, 1.0, 0.0, 1.0, 0.0, 1.0, 0.0, 0.0, 0.0, 0.0, 0.0, 1.0, 1.0, 1.0, 0.0, 1.0, 0.0, 1.0, 1.0, 1.0, 0.0, 0.0, 1.0, 0.0, 1.0, 0.0, 0.0, 0.0, 0.0, 0.0, 0.0, 1.0, 1.0, 1.0, 1.0, 0.0, 1.0, 0.0, 1.0, 1.0, 1.0, 1.0, 1.0, 0.0, 1.0, 0.0, 1.0, 1.0, 1.0, 1.0, 1.0, 0.0, 0.0, 1.0, 0.0, 0.0, 0.0, 0.0, 0.0, 1.0, 1.0, 1.0, 0.0, 1.0, 0.0, 1.0, 1.0, 1.0, 0.0, 0.0, 1.0, 0.0, 1.0, 0.0, 0.0, 0.0, 0.0, 0.0, 1.0, 0.0, 1.0, 1.0, 0.0, 1.0, 0.0, 1.0, 0.0, 0.0, 0.0, 0.0, 0.0, 1.0, 1.0, 1.0, 0.0, 1.0, 0.0, 1.0, 1.0, 1.0, 0.0, 0.0, 1.0, 0.0, 1.0, 0.0, 0.0, 0.0, 0.0, 0.0, 0.0, 1.0, 1.0, 1.0, 1.0, 0.0, 1.0, 0.0, 1.0, 1.0, 1.0, 1.0, 1.0, 0.0, 1.0, 0.0, 1.0, 1.0, 1.0, 1.0, 1.0, 0.0, 0.0, 1.0, 0.0, 0.0, 0.0, 0.0, 0.0, 1.0, 1.0, 1.0, 0.0, 1.0, 0.0, 1.0, 1.0, 1.0, 0.0, 0.0, 1.0, 0.0, 1.0, 0.0, 0.0, 0.0, 0.0, 0.0, 1.0, 0.0, 1.0, 1.0, 0.0, 1.0, 0.0, 1.0, 0.0, 0.0, 0.0, 0.0, 0.0, 1.0, 1.0, 1.0, 0.0, 1.0, 0.0, 1.0, 1.0, 1.0, 0.0, 0.0, 1.0, 0.0, 1.0, 0.0, 0.0, 0.0, 0.0, 0.0, 0.0, 1.0, 1.0, 1.0, 1.0, 0.0, 1.0, 1.0, 0.0, 1.0, 0.0, 1.0, 1.0, 1.0, 0.0, 0.0, 1.0, 0.0, 1.0, 0.0, 0.0, 0.0, 1.0, 0.0, 1.0, 1.0, 1.0, 1.0, 1.0, 0.0, 0.0, 1.0, 0.0, 0.0, 0.0, 0.0, 0.0, 1.0, 1.0, 1.0, 0.0, 1.0, 0.0, 1.0, 1.0, 1.0, 0.0, 0.0, 1.0, 0.0, 1.0, 1.0, 0.0, 1.0, 0.0, 0.0, 1.0, 0.0, 1.0, 0.0, 0.0, 0.0, 1.0, 0.0, 1.0, 1.0, 1.0, 1.0, 1.0, 0.0, 0.0, 1.0, 0.0, 0.0, 0.0, 0.0, 0.0, 1.0, 0.0, 0.0, 0.0, 1.0, 1.0, 1.0, 1.0, 0.0, 0.0, 1.0, 0.0, 0.0, 0.0, 0.0, 0.0, 1.0, 1.0, 1.0, 0.0, 1.0, 0.0, 1.0, 1.0, 1.0, 0.0, 0.0, 1.0, 0.0, 1.0, 0.0, 0.0, 0.0, 1.0, 0.0, 1.0, 1.0, 1.0, 1.0, 1.0, 0.0, 0.0, 1.0, 0.0, 0.0, 0.0, 0.0, 0.0, 1.0, 0.0, 0.0, 1.0, 0.0, 1.0, 1.0, 0.0, 1.0, 1.0, 1.0, 0.0, 1.0, 0.0, 1.0, 1.0, 1.0, 0.0, 0.0, 1.0, 0.0, 1.0, 0.0, 0.0, 0.0, 1.0, 0.0, 1.0, 1.0, 1.0, 1.0, 1.0, 0.0, 0.0, 0.0, 0.0, 1.0, 1.0, 1.0, 1.0, 0.0, 1.0, 1.0, 0.0, 1.0, 0.0, 1.0, 1.0, 1.0, 0.0, 0.0, 1.0, 0.0, 1.0, 0.0, 0.0, 0.0, 1.0, 0.0, 1.0, 1.0, 1.0, 1.0, 1.0, 0.0, 0.0, 1.0, 0.0, 0.0, 0.0, 0.0, 0.0, 1.0, 1.0, 1.0, 0.0, 1.0, 0.0, 1.0, 1.0, 1.0, 0.0, 0.0, 1.0, 0.0, 1.0, 1.0, 0.0, 1.0, 0.0, 0.0, 1.0, 0.0, 1.0, 0.0, 0.0, 0.0, 1.0, 0.0, 1.0, 1.0, 1.0, 1.0, 1.0, 0.0, 0.0, 1.0, 0.0, 0.0, 0.0, 0.0, 0.0, 1.0, 0.0, 0.0, 0.0, 1.0, 1.0, 1.0, 1.0, 0.0, 1.0, 0.0, 1.0, 1.0, 1.0, 1.0, 1.0, 0.0, 1.0, 0.0, 1.0, 1.0, 1.0, 1.0, 1.0, 0.0, 0.0, 1.0, 0.0, 0.0, 0.0, 0.0, 0.0, 1.0, 1.0, 1.0, 0.0, 1.0, 0.0, 1.0, 1.0, 1.0, 0.0, 0.0, 1.0, 0.0, 1.0, 0.0, 0.0, 0.0, 0.0, 0.0, 1.0, 0.0, 1.0, 1.0, 0.0, 1.0, 0.0, 1.0, 0.0, 0.0, 0.0, 0.0, 0.0, 1.0, 1.0, 1.0, 0.0, 1.0, 0.0, 1.0, 1.0, 1.0, 0.0, 0.0, 1.0, 0.0, 1.0, 0.0, 0.0, 0.0, 0.0, 0.0, 0.0, 1.0, 1.0, 1.0, 1.0, 0.0, 1.0, 1.0, 0.0, 1.0, 0.0, 1.0, 1.0, 1.0, 1.0, 1.0, 0.0, 1.0, 0.0, 1.0, 1.0, 1.0, 0.0, 0.0, 1.0, 0.0, 1.0, 0.0, 0.0, 0.0, 1.0, 0.0, 1.0, 1.0, 1.0, 1.0, 1.0, 0.0, 0.0, 1.0, 0.0, 0.0, 0.0, 0.0, 0.0, 1.0, 0.0, 0.0, 1.0, 0.0, 1.0, 1.0, 0.0, 1.0, 0.0, 0.0, 1.0, 0.0, 1.0, 0.0, 0.0, 0.0, 1.0, 0.0, 1.0, 1.0, 1.0, 1.0, 1.0, 0.0, 0.0, 1.0, 0.0, 0.0, 0.0, 0.0, 0.0, 1.0, 0.0, 0.0, 0.0, 1.0, 1.0, 1.0, 1.0, 0.0, 1.0, 0.0, 1.0, 1.0, 1.0, 1.0, 1.0, 0.0, 1.0, 0.0, 1.0, 1.0, 1.0, 1.0, 1.0, 0.0, 0.0, 1.0, 0.0, 0.0, 0.0, 0.0, 0.0, 1.0, 1.0, 1.0, 0.0, 1.0, 0.0, 1.0, 1.0, 1.0, 0.0, 0.0, 1.0, 0.0, 1.0, 0.0, 0.0, 0.0, 0.0, 0.0, 1.0, 0.0, 1.0, 1.0, 0.0, 1.0, 0.0, 1.0, 0.0, 0.0, 0.0, 0.0, 0.0, 1.0, 1.0, 1.0, 0.0, 1.0, 0.0, 1.0, 1.0, 1.0, 0.0, 0.0, 1.0, 0.0, 1.0, 0.0, 0.0, 0.0, 0.0, 0.0, 0.0, 1.0, 1.0, 1.0, 1.0, 0.0, 1.0, 1.0, 0.0, 1.0, 0.0, 1.0, 1.0, 1.0, 1.0, 1.0, 0.0, 1.0, 0.0, 1.0, 1.0, 1.0, 0.0, 0.0, 1.0, 0.0, 1.0, 0.0, 0.0, 0.0, 1.0, 0.0, 1.0, 1.0, 1.0, 1.0, 1.0, 0.0, 0.0, 1.0, 0.0, 0.0, 0.0, 0.0, 0.0, 1.0, 0.0, 0.0, 1.0, 0.0, 1.0, 1.0, 0.0, 1.0, 0.0, 0.0, 1.0, 0.0, 1.0, 0.0, 0.0, 0.0, 1.0, 0.0, 1.0, 1.0, 1.0, 1.0, 1.0, 0.0, 0.0, 1.0, 0.0, 0.0, 0.0, 0.0, 0.0, 1.0, 0.0, 0.0, 0.0, 1.0, 1.0, 1.0, 1.0, 0.0, 0.0, 1.0, 0.0, 0.0, 0.0, 0.0, 0.0, 1.0, 0.0, 1.0, 0.0, 0.0, 0.0, 0.0, 0.0, 1.0, 1.0, 1.0, 0.0, 1.0, 0.0, 1.0, 1.0, 1.0, 0.0, 0.0, 1.0, 0.0, 1.0, 0.0, 0.0, 0.0, 1.0, 0.0, 1.0, 1.0, 1.0, 1.0, 1.0, 0.0, 0.0, 0.0, 1.0, 0.0, 1.0, 1.0, 0.0, 1.0, 1.0, 1.0, 0.0, 1.0, 0.0, 1.0, 1.0, 1.0, 0.0, 0.0, 1.0, 0.0, 1.0, 0.0, 0.0, 0.0, 1.0, 0.0, 1.0, 1.0, 1.0, 1.0, 1.0, 0.0, 0.0, 0.0, 0.0, 1.0, 1.0, 1.0, 1.0, 0.0, 0.0, 0.0, 1.0, 0.0, 1.0, 0.0, 0.0, 0.0, 0.0, 0.0, 1.0, 0.0, 1.0, 0.0, 0.0, 0.0, 1.0, 0.0, 1.0, 1.0, 1.0, 1.0, 1.0, 0.0, 0.0, 1.0, 0.0, 0.0, 0.0, 0.0, 0.0, 1.0, 1.0, 1.0, 0.0, 1.0, 0.0, 1.0, 1.0, 1.0, 0.0, 0.0, 1.0, 0.0, 1.0, 1.0, 0.0, 1.0, 1.0, 0.0, 1.0, 1.0, 1.0, 1.0, 1.0, 0.0, 0.0, 1.0, 0.0, 0.0, 0.0, 0.0, 0.0, 1.0, 1.0, 1.0, 0.0, 1.0, 0.0, 1.0, 1.0, 1.0, 0.0, 0.0, 0.0, 1.0, 1.0, 1.0, 1.0, 0.0, 1.0, 0.0, 1.0, 1.0, 1.0, 1.0, 1.0, 0.0, 1.0, 0.0, 1.0, 1.0, 1.0, 1.0, 1.0, 0.0, 0.0, 1.0, 0.0, 0.0, 0.0, 0.0, 0.0, 1.0, 1.0, 1.0, 0.0, 1.0, 0.0, 1.0, 1.0, 1.0, 0.0, 0.0, 1.0, 0.0, 1.0, 0.0, 0.0, 0.0, 0.0, 0.0, 1.0, 0.0, 1.0, 1.0, 0.0, 1.0, 0.0, 1.0, 0.0, 0.0, 0.0, 0.0, 0.0, 1.0, 1.0, 1.0, 0.0, 1.0, 0.0, 1.0, 1.0, 1.0, 0.0, 0.0, 1.0, 0.0, 1.0, 0.0, 0.0, 0.0, 0.0, 0.0, 0.0, 1.0, 1.0, 1.0, 1.0, 0.0, 1.0, 1.0, 0.0, 1.0, 0.0, 1.0, 1.0, 1.0, 0.0, 0.0, 1.0, 0.0, 1.0, 0.0, 0.0, 0.0, 1.0, 0.0, 1.0, 1.0, 1.0, 1.0, 1.0, 0.0, 0.0, 1.0, 0.0, 0.0, 0.0, 0.0, 0.0, 1.0, 1.0, 1.0, 0.0, 1.0, 0.0, 1.0, 1.0, 1.0, 0.0, 0.0, 1.0, 0.0, 1.0, 1.0, 0.0, 1.0, 0.0, 0.0, 1.0, 0.0, 1.0, 0.0, 0.0, 0.0, 1.0, 0.0, 1.0, 1.0, 1.0, 1.0, 1.0, 0.0, 0.0, 1.0, 0.0, 0.0, 0.0, 0.0, 0.0, 1.0, 0.0, 0.0, 0.0, 1.0, 1.0, 1.0, 1.0, 0.0, 0.0, 1.0, 0.0, 0.0, 0.0, 0.0, 0.0, 1.0, 1.0, 1.0, 0.0, 1.0, 0.0, 1.0, 1.0, 1.0, 0.0, 0.0, 1.0, 0.0, 1.0, 0.0, 0.0, 0.0, 1.0, 0.0, 1.0, 1.0, 1.0, 1.0, 1.0, 0.0, 0.0, 1.0, 0.0, 0.0, 0.0, 0.0, 0.0, 1.0, 0.0, 0.0, 1.0, 0.0, 1.0, 1.0, 0.0, 1.0, 1.0, 1.0, 0.0, 1.0, 0.0, 1.0, 1.0, 1.0, 0.0, 0.0, 1.0, 0.0, 1.0, 0.0, 0.0, 0.0, 1.0, 0.0, 1.0, 1.0, 1.0, 1.0, 1.0, 0.0, 0.0, 0.0, 0.0, 1.0, 1.0, 1.0, 1.0, 0.0, 0.0, 0.0, 1.0, 0.0, 1.0, 0.0, 0.0, 0.0, 0.0, 0.0, 1.0, 0.0, 1.0, 0.0, 0.0, 0.0, 1.0, 0.0, 1.0, 1.0, 1.0, 1.0, 1.0, 0.0, 0.0, 1.0, 0.0, 0.0, 0.0, 0.0, 0.0, 1.0, 1.0, 1.0, 0.0, 1.0, 0.0, 1.0, 1.0, 1.0, 0.0, 0.0, 1.0, 0.0, 1.0, 1.0, 0.0, 1.0, 1.0, 0.0, 1.0, 1.0, 1.0, 1.0, 1.0, 0.0, 0.0, 1.0, 0.0, 0.0, 0.0, 0.0, 0.0, 1.0, 1.0, 1.0, 0.0, 1.0, 0.0, 1.0, 1.0, 1.0, 0.0, 0.0, 0.0, 1.0, 1.0, 1.0, 1.0, 0.0, 1.0, 0.0, 1.0, 1.0, 1.0, 1.0, 1.0, 0.0, 1.0, 0.0, 1.0, 1.0, 1.0, 1.0, 1.0, 0.0, 0.0, 1.0, 0.0, 0.0, 0.0, 0.0, 0.0, 1.0, 1.0, 1.0, 0.0, 1.0, 0.0, 1.0, 1.0, 1.0, 0.0, 0.0, 1.0, 0.0, 1.0, 0.0, 0.0, 0.0, 0.0, 0.0, 1.0, 0.0, 1.0, 1.0, 0.0, 1.0, 0.0, 1.0, 0.0, 0.0, 0.0, 0.0, 0.0, 1.0, 1.0, 1.0, 0.0, 1.0, 0.0, 1.0, 1.0, 1.0, 0.0, 0.0, 1.0, 0.0, 1.0, 0.0, 0.0, 0.0, 0.0, 0.0, 0.0, 1.0, 1.0, 1.0, 1.0, 0.0, 0.0, 0.0, 1.0, 0.0, 1.0, 0.0, 0.0, 0.0, 0.0, 0.0, 1.0, 0.0, 1.0, 0.0, 0.0, 0.0, 1.0, 0.0, 1.0, 1.0, 1.0, 1.0, 1.0, 0.0, 0.0, 1.0, 0.0, 0.0, 0.0, 0.0, 0.0, 1.0, 1.0, 1.0, 0.0, 1.0, 0.0, 1.0, 1.0, 1.0, 0.0, 0.0, 1.0, 0.0, 1.0, 1.0, 0.0, 1.0, 1.0, 0.0, 1.0, 1.0, 1.0, 1.0, 1.0, 0.0, 0.0, 1.0, 0.0, 0.0, 0.0, 0.0, 0.0, 1.0, 1.0, 1.0, 0.0, 1.0, 0.0, 1.0, 1.0, 1.0, 0.0, 0.0, 0.0, 1.0, 1.0, 1.0, 1.0, 0.0, 1.0, 1.0, 0.0, 1.0, 0.0, 1.0, 1.0, 1.0, 1.0, 1.0, 0.0, 1.0, 0.0, 1.0, 1.0, 1.0, 0.0, 0.0, 1.0, 0.0, 1.0, 0.0, 0.0, 0.0, 1.0, 0.0, 1.0, 1.0, 1.0, 1.0, 1.0, 0.0, 0.0, 1.0, 0.0, 0.0, 0.0, 0.0, 0.0, 1.0, 0.0, 0.0, 1.0, 0.0, 1.0, 1.0, 0.0, 1.0, 0.0, 0.0, 1.0, 0.0, 1.0, 0.0, 0.0, 0.0, 1.0, 0.0, 1.0, 1.0, 1.0, 1.0, 1.0, 0.0, 0.0, 1.0, 0.0, 0.0, 0.0, 0.0, 0.0, 1.0])
me_plane.use_remesh_fix_poles = True
me_plane.use_remesh_preserve_attributes = False
me_plane.update()
me_plane_017 = bpy.data.meshes.new('Plane.017')
me_plane_017.from_pydata([(0.2812, -0.4579, 0.0), (1.0, -0.4579, 0.0), (0.2812, 1.0, 0.0), (1.0, 1.0, 0.0), (0.2812, 1.0, 0.0), (0.2812, -0.4579, 0.0), (1.0, -0.4579, 0.0), (1.0, 1.0, 0.0), (0.2812, 1.0, 3.0), (0.2812, -0.4579, 3.0), (1.0, -0.4579, 3.0), (1.0, 1.0, 3.0), (-8.231, 1.0, 0.0), (1.0, 1.0, 0.0), (-8.231, 1.899, 0.0), (1.0, 1.899, 0.0), (-8.231, 1.899, 0.0), (-8.231, 1.0, 0.0), (1.0, 1.0, 0.0), (1.0, 1.899, 0.0), (-8.231, 1.899, 3.0), (-8.231, 1.0, 3.0), (1.0, 1.0, 3.0), (1.0, 1.899, 3.0), (-9.104, 1.0, 0.0), (-8.231, 1.0, 0.0), (-9.104, 10.6, 0.0), (-8.231, 10.6, 0.0), (-9.104, 10.6, 0.0), (-9.104, 1.0, 0.0), (-8.231, 1.0, 0.0), (-8.231, 10.6, 0.0), (-9.104, 10.6, 3.0), (-9.104, 1.0, 3.0), (-8.231, 1.0, 3.0), (-8.231, 10.6, 3.0), (-8.231, 9.795, 0.0), (-6.571, 9.795, 0.0), (-8.231, 10.6, 0.0), (-6.571, 10.6, 0.0), (-8.231, 10.6, 0.0), (-8.231, 9.795, 0.0), (-6.571, 9.795, 0.0), (-6.571, 10.6, 0.0), (-8.231, 10.6, 3.0), (-8.231, 9.795, 3.0), (-6.571, 9.795, 3.0), (-6.571, 10.6, 3.0)], [], [(0, 2, 3, 1), (7, 4, 8, 11), (3, 2, 4, 7), (0, 1, 6, 5), (1, 3, 7, 6), (2, 0, 5, 4), (9, 10, 11, 8), (5, 6, 10, 9), (6, 7, 11, 10), (4, 5, 9, 8), (12, 14, 15, 13), (18, 19, 23, 22), (13, 15, 19, 18), (14, 12, 17, 16), (15, 14, 16, 19), (12, 13, 18, 17), (21, 22, 23, 20), (16, 17, 21, 20), (19, 16, 20, 23), (17, 18, 22, 21), (24, 26, 27, 25), (31, 28, 32, 35), (27, 26, 28, 31), (24, 25, 30, 29), (25, 27, 31, 30), (26, 24, 29, 28), (33, 34, 35, 32), (29, 30, 34, 33), (30, 31, 35, 34), (28, 29, 33, 32), (36, 38, 39, 37), (42, 43, 47, 46), (37, 39, 43, 42), (38, 36, 41, 40), (39, 38, 40, 43), (36, 37, 42, 41), (45, 46, 47, 44), (40, 41, 45, 44), (43, 40, 44, 47), (41, 42, 46, 45)])
_uv = me_plane_017.uv_layers.new(name='UVMap')
_uv.uv.foreach_set('vector', [0.0, 0.0, 0.0, 1.0, 1.0, 1.0, 1.0, 0.0, 1.0, 1.0, 0.0, 1.0, 0.0, 1.0, 1.0, 1.0, 1.0, 1.0, 0.0, 1.0, 0.0, 1.0, 1.0, 1.0, 0.0, 0.0, 1.0, 0.0, 1.0, 0.0, 0.0, 0.0, 1.0, 0.0, 1.0, 1.0, 1.0, 1.0, 1.0, 0.0, 0.0, 1.0, 0.0, 0.0, 0.0, 0.0, 0.0, 1.0, 0.0, 0.0, 1.0, 0.0, 1.0, 1.0, 0.0, 1.0, 0.0, 0.0, 1.0, 0.0, 1.0, 0.0, 0.0, 0.0, 1.0, 0.0, 1.0, 1.0, 1.0, 1.0, 1.0, 0.0, 0.0, 1.0, 0.0, 0.0, 0.0, 0.0, 0.0, 1.0, 0.0, 0.0, 0.0, 1.0, 1.0, 1.0, 1.0, 0.0, 1.0, 0.0, 1.0, 1.0, 1.0, 1.0, 1.0, 0.0, 1.0, 0.0, 1.0, 1.0, 1.0, 1.0, 1.0, 0.0, 0.0, 1.0, 0.0, 0.0, 0.0, 0.0, 0.0, 1.0, 1.0, 1.0, 0.0, 1.0, 0.0, 1.0, 1.0, 1.0, 0.0, 0.0, 1.0, 0.0, 1.0, 0.0, 0.0, 0.0, 0.0, 0.0, 1.0, 0.0, 1.0, 1.0, 0.0, 1.0, 0.0, 1.0, 0.0, 0.0, 0.0, 0.0, 0.0, 1.0, 1.0, 1.0, 0.0, 1.0, 0.0, 1.0, 1.0, 1.0, 0.0, 0.0, 1.0, 0.0, 1.0, 0.0, 0.0, 0.0, 0.0, 0.0, 0.0, 1.0, 1.0, 1.0, 1.0, 0.0, 1.0, 1.0, 0.0, 1.0, 0.0, 1.0, 1.0, 1.0, 1.0, 1.0, 0.0, 1.0, 0.0, 1.0, 1.0, 1.0, 0.0, 0.0, 1.0, 0.0, 1.0, 0.0, 0.0, 0.0, 1.0, 0.0, 1.0, 1.0, 1.0, 1.0, 1.0, 0.0, 0.0, 1.0, 0.0, 0.0, 0.0, 0.0, 0.0, 1.0, 0.0, 0.0, 1.0, 0.0, 1.0, 1.0, 0.0, 1.0, 0.0, 0.0, 1.0, 0.0, 1.0, 0.0, 0.0, 0.0, 1.0, 0.0, 1.0, 1.0, 1.0, 1.0, 1.0, 0.0, 0.0, 1.0, 0.0, 0.0, 0.0, 0.0, 0.0, 1.0, 0.0, 0.0, 0.0, 1.0, 1.0, 1.0, 1.0, 0.0, 1.0, 0.0, 1.0, 1.0, 1.0, 1.0, 1.0, 0.0, 1.0, 0.0, 1.0, 1.0, 1.0, 1.0, 1.0, 0.0, 0.0, 1.0, 0.0, 0.0, 0.0, 0.0, 0.0, 1.0, 1.0, 1.0, 0.0, 1.0, 0.0, 1.0, 1.0, 1.0, 0.0, 0.0, 1.0, 0.0, 1.0, 0.0, 0.0, 0.0, 0.0, 0.0, 1.0, 0.0, 1.0, 1.0, 0.0, 1.0, 0.0, 1.0, 0.0, 0.0, 0.0, 0.0, 0.0, 1.0, 1.0, 1.0, 0.0, 1.0, 0.0, 1.0, 1.0, 1.0, 0.0, 0.0, 1.0, 0.0, 1.0, 0.0, 0.0, 0.0])
me_plane_017.use_remesh_fix_poles = True
me_plane_017.use_remesh_preserve_attributes = False
me_plane_017.update()
me_plane_020 = bpy.data.meshes.new('Plane.020')
me_plane_020.from_pydata([(0.2177, -0.9868, 0.0), (1.0, -0.9868, 0.0), (0.2177, -0.26, 0.0), (1.0, -0.26, 0.0), (0.2177, -0.26, 0.0), (0.2177, -0.9868, 0.0), (1.0, -0.9868, 0.0), (1.0, -0.26, 0.0), (0.2177, -0.26, 3.0), (0.2177, -0.9868, 3.0), (1.0, -0.9868, 3.0), (1.0, -0.26, 3.0), (1.0, -1.0, -0.6), (1.726, -1.0, -0.6), (1.0, 14.46, -0.6), (1.726, 14.46, -0.6), (1.0, 14.46, 0.0), (1.0, -1.0, 0.0), (1.726, -1.0, 0.0), (1.726, 14.46, 0.0), (1.0, 14.46, 3.0), (1.0, -1.0, 3.0), (1.726, -1.0, 3.0), (1.726, 14.46, 3.0), (1.0, 14.46, 0.0), (3.257, 14.46, 0.0), (1.0, 15.16, 0.0), (3.257, 15.16, 0.0), (1.0, 15.16, 0.0), (1.0, 14.46, 0.0), (3.257, 14.46, 0.0), (3.257, 15.16, 0.0), (1.0, 15.16, 3.0), (1.0, 14.46, 3.0), (3.257, 14.46, 3.0), (3.257, 15.16, 3.0), (0.2177, -9.172, -0.6), (0.944, -9.172, -0.6), (0.2177, -0.9868, -0.6), (0.944, -0.9868, -0.6), (0.2177, -0.9868, 0.0), (0.2177, -9.172, 0.0), (0.944, -9.172, 0.0), (0.944, -0.9868, 0.0), (0.2177, -0.9868, 3.0), (0.2177, -9.172, 3.0), (0.944, -9.172, 3.0), (0.944, -0.9868, 3.0)], [], [(0, 2, 3, 1), (7, 4, 8, 11), (3, 2, 4, 7), (0, 1, 6, 5), (1, 3, 7, 6), (2, 0, 5, 4), (9, 10, 11, 8), (5, 6, 10, 9), (6, 7, 11, 10), (4, 5, 9, 8), (12, 14, 15, 13), (17, 18, 22, 21), (12, 13, 18, 17), (13, 15, 19, 18), (14, 12, 17, 16), (15, 14, 16, 19), (21, 22, 23, 20), (18, 19, 23, 22), (16, 17, 21, 20), (19, 16, 20, 23), (24, 26, 27, 25), (30, 31, 35, 34), (25, 27, 31, 30), (26, 24, 29, 28), (27, 26, 28, 31), (24, 25, 30, 29), (33, 34, 35, 32), (28, 29, 33, 32), (31, 28, 32, 35), (29, 30, 34, 33), (36, 38, 39, 37), (42, 43, 47, 46), (37, 39, 43, 42), (38, 36, 41, 40), (39, 38, 40, 43), (36, 37, 42, 41), (45, 46, 47, 44), (40, 41, 45, 44), (43, 40, 44, 47), (41, 42, 46, 45)])
_uv = me_plane_020.uv_layers.new(name='UVMap')
_uv.uv.foreach_set('vector', [0.0, 0.0, 0.0, 1.0, 1.0, 1.0, 1.0, 0.0, 1.0, 1.0, 0.0, 1.0, 0.0, 1.0, 1.0, 1.0, 1.0, 1.0, 0.0, 1.0, 0.0, 1.0, 1.0, 1.0, 0.0, 0.0, 1.0, 0.0, 1.0, 0.0, 0.0, 0.0, 1.0, 0.0, 1.0, 1.0, 1.0, 1.0, 1.0, 0.0, 0.0, 1.0, 0.0, 0.0, 0.0, 0.0, 0.0, 1.0, 0.0, 0.0, 1.0, 0.0, 1.0, 1.0, 0.0, 1.0, 0.0, 0.0, 1.0, 0.0, 1.0, 0.0, 0.0, 0.0, 1.0, 0.0, 1.0, 1.0, 1.0, 1.0, 1.0, 0.0, 0.0, 1.0, 0.0, 0.0, 0.0, 0.0, 0.0, 1.0, 0.0, 0.0, 0.0, 1.0, 1.0, 1.0, 1.0, 0.0, 0.0, 0.0, 1.0, 0.0, 1.0, 0.0, 0.0, 0.0, 0.0, 0.0, 1.0, 0.0, 1.0, 0.0, 0.0, 0.0, 1.0, 0.0, 1.0, 1.0, 1.0, 1.0, 1.0, 0.0, 0.0, 1.0, 0.0, 0.0, 0.0, 0.0, 0.0, 1.0, 1.0, 1.0, 0.0, 1.0, 0.0, 1.0, 1.0, 1.0, 0.0, 0.0, 1.0, 0.0, 1.0, 1.0, 0.0, 1.0, 1.0, 0.0, 1.0, 1.0, 1.0, 1.0, 1.0, 0.0, 0.0, 1.0, 0.0, 0.0, 0.0, 0.0, 0.0, 1.0, 1.0, 1.0, 0.0, 1.0, 0.0, 1.0, 1.0, 1.0, 0.0, 0.0, 0.0, 1.0, 1.0, 1.0, 1.0, 0.0, 1.0, 0.0, 1.0, 1.0, 1.0, 1.0, 1.0, 0.0, 1.0, 0.0, 1.0, 1.0, 1.0, 1.0, 1.0, 0.0, 0.0, 1.0, 0.0, 0.0, 0.0, 0.0, 0.0, 1.0, 1.0, 1.0, 0.0, 1.0, 0.0, 1.0, 1.0, 1.0, 0.0, 0.0, 1.0, 0.0, 1.0, 0.0, 0.0, 0.0, 0.0, 0.0, 1.0, 0.0, 1.0, 1.0, 0.0, 1.0, 0.0, 1.0, 0.0, 0.0, 0.0, 0.0, 0.0, 1.0, 1.0, 1.0, 0.0, 1.0, 0.0, 1.0, 1.0, 1.0, 0.0, 0.0, 1.0, 0.0, 1.0, 0.0, 0.0, 0.0, 0.0, 0.0, 0.0, 1.0, 1.0, 1.0, 1.0, 0.0, 1.0, 0.0, 1.0, 1.0, 1.0, 1.0, 1.0, 0.0, 1.0, 0.0, 1.0, 1.0, 1.0, 1.0, 1.0, 0.0, 0.0, 1.0, 0.0, 0.0, 0.0, 0.0, 0.0, 1.0, 1.0, 1.0, 0.0, 1.0, 0.0, 1.0, 1.0, 1.0, 0.0, 0.0, 1.0, 0.0, 1.0, 0.0, 0.0, 0.0, 0.0, 0.0, 1.0, 0.0, 1.0, 1.0, 0.0, 1.0, 0.0, 1.0, 0.0, 0.0, 0.0, 0.0, 0.0, 1.0, 1.0, 1.0, 0.0, 1.0, 0.0, 1.0, 1.0, 1.0, 0.0, 0.0, 1.0, 0.0, 1.0, 0.0, 0.0, 0.0])
me_plane_020.use_remesh_fix_poles = True
me_plane_020.use_remesh_preserve_attributes = False
me_plane_020.update()
me_plane_053 = bpy.data.meshes.new('Plane.053')
me_plane_053.from_pydata([(-1.05, -1.0, 0.0), (-0.6829, -1.0, 0.0), (-1.05, 0.1155, 0.0), (-0.6829, 0.1155, 0.0), (-1.05, 0.1155, 0.0), (-1.05, -1.0, 0.0), (-0.6829, -1.0, 0.0), (-0.6829, 0.1155, 0.0), (-1.05, 0.1155, 3.0), (-1.05, -1.0, 3.0), (-0.6829, -1.0, 3.0), (-0.6829, 0.1155, 3.0), (12.29, -1.457, 0.0), (13.86, -1.457, 0.0), (12.29, -1.0, 0.0), (13.86, -1.0, 0.0), (12.29, -1.0, 0.0), (12.29, -1.457, 0.0), (13.86, -1.457, 0.0), (13.86, -1.0, 0.0), (12.29, -1.0, 3.0), (12.29, -1.457, 3.0), (13.86, -1.457, 3.0), (13.86, -1.0, 3.0), (13.4, -16.44, 0.0), (13.86, -16.44, 0.0), (13.4, -1.457, 0.0), (13.86, -1.457, 0.0), (13.4, -1.457, 0.0), (13.4, -16.44, 0.0), (13.86, -16.44, 0.0), (13.86, -1.457, 0.0), (13.4, -1.457, 3.0), (13.4, -16.44, 3.0), (13.86, -16.44, 3.0), (13.86, -1.457, 3.0), (13.4, -1.457, -0.6), (13.4, -16.44, -0.6), (13.86, -16.44, -0.6), (13.86, -1.457, -0.6), (-1.05, -1.457, 0.0), (10.4, -1.457, 0.0), (-1.05, -1.0, 0.0), (10.4, -1.0, 0.0), (-1.05, -1.0, 0.0), (-1.05, -1.457, 0.0), (10.4, -1.457, 0.0), (10.4, -1.0, 0.0), (-1.05, -1.0, 3.0), (-1.05, -1.457, 3.0), (10.4, -1.457, 3.0), (10.4, -1.0, 3.0), (8.33, -16.44, 0.0), (13.4, -16.44, 0.0), (8.33, -16.14, 0.0), (13.4, -16.14, 0.0), (8.33, -16.14, 0.0), (8.33, -16.44, 0.0), (13.4, -16.44, 0.0), (13.4, -16.14, 0.0), (8.33, -16.14, 3.0), (8.33, -16.44, 3.0), (13.4, -16.44, 3.0), (13.4, -16.14, 3.0), (8.33, -16.14, 0.0), (8.579, -16.14, 0.0), (8.33, -10.38, 0.0), (8.579, -10.38, 0.0), (8.33, -10.38, 0.0), (8.33, -16.14, 0.0), (8.579, -16.14, 0.0), (8.579, -10.38, 0.0), (8.33, -10.38, 3.0), (8.33, -16.14, 3.0), (8.579, -16.14, 3.0), (8.579, -10.38, 3.0), (5.399, -10.67, 0.0), (8.33, -10.67, 0.0), (5.399, -10.38, 0.0), (8.33, -10.38, 0.0), (5.399, -10.38, 0.0), (5.399, -10.67, 0.0), (8.33, -10.67, 0.0), (8.33, -10.38, 0.0), (5.399, -10.38, 3.0), (5.399, -10.67, 3.0), (8.33, -10.67, 3.0), (8.33, -10.38, 3.0), (4.918, -15.47, 0.0), (5.399, -15.47, 0.0), (4.918, -1.457, 0.0), (5.399, -1.457, 0.0), (4.918, -1.457, 0.0), (4.918, -15.47, 0.0), (5.399, -15.47, 0.0), (5.399, -1.457, 0.0), (4.918, -1.457, 3.0), (4.918, -15.47, 3.0), (5.399, -15.47, 3.0), (5.399, -1.457, 3.0), (7.367, -15.75, 0.0), (8.33, -15.75, 0.0), (7.367, -15.46, 0.0), (8.33, -15.46, 0.0), (7.367, -15.46, 0.0), (7.367, -15.75, 0.0), (8.33, -15.75, 0.0), (8.33, -15.46, 0.0), (7.367, -15.46, 3.0), (7.367, -15.75, 3.0), (8.33, -15.75, 3.0), (8.33, -15.46, 3.0), (4.918, -15.75, 0.0), (5.503, -15.75, 0.0), (4.918, -15.47, 0.0), (5.503, -15.47, 0.0), (4.918, -15.47, 0.0), (4.918, -15.75, 0.0), (5.503, -15.75, 0.0), (5.503, -15.47, 0.0), (4.918, -15.47, 3.0), (4.918, -15.75, 3.0), (5.503, -15.75, 3.0), (5.503, -15.47, 3.0), (13.56, -1.0, 0.0), (13.86, -1.0, 0.0), (13.56, 0.1265, 0.0), (13.86, 0.1265, 0.0), (13.56, 0.1265, 0.0), (13.56, -1.0, 0.0), (13.86, -1.0, 0.0), (13.86, 0.1265, 0.0), (13.56, 0.1265, 3.0), (13.56, -1.0, 3.0), (13.86, -1.0, 3.0), (13.86, 0.1265, 3.0)], [], [(0, 2, 3, 1), (7, 4, 8, 11), (3, 2, 4, 7), (0, 1, 6, 5), (1, 3, 7, 6), (2, 0, 5, 4), (9, 10, 11, 8), (5, 6, 10, 9), (6, 7, 11, 10), (4, 5, 9, 8), (12, 14, 15, 13), (18, 19, 23, 22), (13, 15, 19, 18), (14, 12, 17, 16), (15, 14, 16, 19), (12, 13, 18, 17), (21, 22, 23, 20), (16, 17, 21, 20), (19, 16, 20, 23), (17, 18, 22, 21), (27, 25, 38, 39), (30, 31, 35, 34), (25, 27, 31, 30), (26, 24, 29, 28), (27, 26, 28, 31), (24, 25, 30, 29), (33, 34, 35, 32), (28, 29, 33, 32), (31, 28, 32, 35), (29, 30, 34, 33), (37, 36, 39, 38), (24, 26, 36, 37), (26, 27, 39, 36), (25, 24, 37, 38), (40, 42, 43, 41), (47, 44, 48, 51), (43, 42, 44, 47), (40, 41, 46, 45), (41, 43, 47, 46), (42, 40, 45, 44), (49, 50, 51, 48), (45, 46, 50, 49), (46, 47, 51, 50), (44, 45, 49, 48), (52, 54, 55, 53), (58, 59, 63, 62), (53, 55, 59, 58), (54, 52, 57, 56), (55, 54, 56, 59), (52, 53, 58, 57), (61, 62, 63, 60), (56, 57, 61, 60), (59, 56, 60, 63), (57, 58, 62, 61), (64, 66, 67, 65), (71, 68, 72, 75), (65, 67, 71, 70), (66, 64, 69, 68), (67, 66, 68, 71), (64, 65, 70, 69), (73, 74, 75, 72), (69, 70, 74, 73), (70, 71, 75, 74), (68, 69, 73, 72), (76, 78, 79, 77), (83, 80, 84, 87), (79, 78, 80, 83), (76, 77, 82, 81), (77, 79, 83, 82), (78, 76, 81, 80), (85, 86, 87, 84), (81, 82, 86, 85), (82, 83, 87, 86), (80, 81, 85, 84), (88, 90, 91, 89), (94, 95, 99, 98), (90, 88, 93, 92), (91, 90, 92, 95), (88, 89, 94, 93), (89, 91, 95, 94), (97, 98, 99, 96), (92, 93, 97, 96), (95, 92, 96, 99), (93, 94, 98, 97), (100, 102, 103, 101), (106, 107, 111, 110), (101, 103, 107, 106), (102, 100, 105, 104), (103, 102, 104, 107), (100, 101, 106, 105), (109, 110, 111, 108), (104, 105, 109, 108), (107, 104, 108, 111), (105, 106, 110, 109), (112, 114, 115, 113), (119, 116, 120, 123), (112, 113, 118, 117), (113, 115, 119, 118), (114, 112, 117, 116), (115, 114, 116, 119), (121, 122, 123, 120), (117, 118, 122, 121), (118, 119, 123, 122), (116, 117, 121, 120), (124, 126, 127, 125), (128, 129, 133, 132), (127, 126, 128, 131), (124, 125, 130, 129), (125, 127, 131, 130), (126, 124, 129, 128), (133, 134, 135, 132), (131, 128, 132, 135), (129, 130, 134, 133), (130, 131, 135, 134)])
_uv = me_plane_053.uv_layers.new(name='UVMap')
_uv.uv.foreach_set('vector', [0.0, 0.0, 0.0, 1.0, 1.0, 1.0, 1.0, 0.0, 1.0, 1.0, 0.0, 1.0, 0.0, 1.0, 1.0, 1.0, 1.0, 1.0, 0.0, 1.0, 0.0, 1.0, 1.0, 1.0, 0.0, 0.0, 1.0, 0.0, 1.0, 0.0, 0.0, 0.0, 1.0, 0.0, 1.0, 1.0, 1.0, 1.0, 1.0, 0.0, 0.0, 1.0, 0.0, 0.0, 0.0, 0.0, 0.0, 1.0, 0.0, 0.0, 1.0, 0.0, 1.0, 1.0, 0.0, 1.0, 0.0, 0.0, 1.0, 0.0, 1.0, 0.0, 0.0, 0.0, 1.0, 0.0, 1.0, 1.0, 1.0, 1.0, 1.0, 0.0, 0.0, 1.0, 0.0, 0.0, 0.0, 0.0, 0.0, 1.0, 0.0, 0.0, 0.0, 1.0, 1.0, 1.0, 1.0, 0.0, 1.0, 0.0, 1.0, 1.0, 1.0, 1.0, 1.0, 0.0, 1.0, 0.0, 1.0, 1.0, 1.0, 1.0, 1.0, 0.0, 0.0, 1.0, 0.0, 0.0, 0.0, 0.0, 0.0, 1.0, 1.0, 1.0, 0.0, 1.0, 0.0, 1.0, 1.0, 1.0, 0.0, 0.0, 1.0, 0.0, 1.0, 0.0, 0.0, 0.0, 0.0, 0.0, 1.0, 0.0, 1.0, 1.0, 0.0, 1.0, 0.0, 1.0, 0.0, 0.0, 0.0, 0.0, 0.0, 1.0, 1.0, 1.0, 0.0, 1.0, 0.0, 1.0, 1.0, 1.0, 0.0, 0.0, 1.0, 0.0, 1.0, 0.0, 0.0, 0.0, 1.0, 1.0, 1.0, 0.0, 1.0, 0.0, 1.0, 1.0, 1.0, 0.0, 1.0, 1.0, 1.0, 1.0, 1.0, 0.0, 1.0, 0.0, 1.0, 1.0, 1.0, 1.0, 1.0, 0.0, 0.0, 1.0, 0.0, 0.0, 0.0, 0.0, 0.0, 1.0, 1.0, 1.0, 0.0, 1.0, 0.0, 1.0, 1.0, 1.0, 0.0, 0.0, 1.0, 0.0, 1.0, 0.0, 0.0, 0.0, 0.0, 0.0, 1.0, 0.0, 1.0, 1.0, 0.0, 1.0, 0.0, 1.0, 0.0, 0.0, 0.0, 0.0, 0.0, 1.0, 1.0, 1.0, 0.0, 1.0, 0.0, 1.0, 1.0, 1.0, 0.0, 0.0, 1.0, 0.0, 1.0, 0.0, 0.0, 0.0, 0.0, 0.0, 0.0, 1.0, 1.0, 1.0, 1.0, 0.0, 0.0, 0.0, 0.0, 1.0, 0.0, 1.0, 0.0, 0.0, 0.0, 1.0, 1.0, 1.0, 1.0, 1.0, 0.0, 1.0, 1.0, 0.0, 0.0, 0.0, 0.0, 0.0, 1.0, 0.0, 0.0, 0.0, 0.0, 1.0, 1.0, 1.0, 1.0, 0.0, 1.0, 1.0, 0.0, 1.0, 0.0, 1.0, 1.0, 1.0, 1.0, 1.0, 0.0, 1.0, 0.0, 1.0, 1.0, 1.0, 0.0, 0.0, 1.0, 0.0, 1.0, 0.0, 0.0, 0.0, 1.0, 0.0, 1.0, 1.0, 1.0, 1.0, 1.0, 0.0, 0.0, 1.0, 0.0, 0.0, 0.0, 0.0, 0.0, 1.0, 0.0, 0.0, 1.0, 0.0, 1.0, 1.0, 0.0, 1.0, 0.0, 0.0, 1.0, 0.0, 1.0, 0.0, 0.0, 0.0, 1.0, 0.0, 1.0, 1.0, 1.0, 1.0, 1.0, 0.0, 0.0, 1.0, 0.0, 0.0, 0.0, 0.0, 0.0, 1.0, 0.0, 0.0, 0.0, 1.0, 1.0, 1.0, 1.0, 0.0, 1.0, 0.0, 1.0, 1.0, 1.0, 1.0, 1.0, 0.0, 1.0, 0.0, 1.0, 1.0, 1.0, 1.0, 1.0, 0.0, 0.0, 1.0, 0.0, 0.0, 0.0, 0.0, 0.0, 1.0, 1.0, 1.0, 0.0, 1.0, 0.0, 1.0, 1.0, 1.0, 0.0, 0.0, 1.0, 0.0, 1.0, 0.0, 0.0, 0.0, 0.0, 0.0, 1.0, 0.0, 1.0, 1.0, 0.0, 1.0, 0.0, 1.0, 0.0, 0.0, 0.0, 0.0, 0.0, 1.0, 1.0, 1.0, 0.0, 1.0, 0.0, 1.0, 1.0, 1.0, 0.0, 0.0, 1.0, 0.0, 1.0, 0.0, 0.0, 0.0, 0.0, 0.0, 0.0, 1.0, 1.0, 1.0, 1.0, 0.0, 1.0, 1.0, 0.0, 1.0, 0.0, 1.0, 1.0, 1.0, 1.0, 0.0, 1.0, 1.0, 1.0, 1.0, 1.0, 0.0, 0.0, 1.0, 0.0, 0.0, 0.0, 0.0, 0.0, 1.0, 1.0, 1.0, 0.0, 1.0, 0.0, 1.0, 1.0, 1.0, 0.0, 0.0, 1.0, 0.0, 1.0, 0.0, 0.0, 0.0, 0.0, 0.0, 1.0, 0.0, 1.0, 1.0, 0.0, 1.0, 0.0, 0.0, 1.0, 0.0, 1.0, 0.0, 0.0, 0.0, 1.0, 0.0, 1.0, 1.0, 1.0, 1.0, 1.0, 0.0, 0.0, 1.0, 0.0, 0.0, 0.0, 0.0, 0.0, 1.0, 0.0, 0.0, 0.0, 1.0, 1.0, 1.0, 1.0, 0.0, 1.0, 1.0, 0.0, 1.0, 0.0, 1.0, 1.0, 1.0, 1.0, 1.0, 0.0, 1.0, 0.0, 1.0, 1.0, 1.0, 0.0, 0.0, 1.0, 0.0, 1.0, 0.0, 0.0, 0.0, 1.0, 0.0, 1.0, 1.0, 1.0, 1.0, 1.0, 0.0, 0.0, 1.0, 0.0, 0.0, 0.0, 0.0, 0.0, 1.0, 0.0, 0.0, 1.0, 0.0, 1.0, 1.0, 0.0, 1.0, 0.0, 0.0, 1.0, 0.0, 1.0, 0.0, 0.0, 0.0, 1.0, 0.0, 1.0, 1.0, 1.0, 1.0, 1.0, 0.0, 0.0, 1.0, 0.0, 0.0, 0.0, 0.0, 0.0, 1.0, 0.0, 0.0, 0.0, 1.0, 1.0, 1.0, 1.0, 0.0, 1.0, 0.0, 1.0, 1.0, 1.0, 1.0, 1.0, 0.0, 0.0, 1.0, 0.0, 0.0, 0.0, 0.0, 0.0, 1.0, 1.0, 1.0, 0.0, 1.0, 0.0, 1.0, 1.0, 1.0, 0.0, 0.0, 1.0, 0.0, 1.0, 0.0, 0.0, 0.0, 1.0, 0.0, 1.0, 1.0, 1.0, 1.0, 1.0, 0.0, 0.0, 0.0, 1.0, 0.0, 1.0, 1.0, 0.0, 1.0, 0.0, 1.0, 0.0, 0.0, 0.0, 0.0, 0.0, 1.0, 1.0, 1.0, 0.0, 1.0, 0.0, 1.0, 1.0, 1.0, 0.0, 0.0, 1.0, 0.0, 1.0, 0.0, 0.0, 0.0, 0.0, 0.0, 0.0, 1.0, 1.0, 1.0, 1.0, 0.0, 1.0, 0.0, 1.0, 1.0, 1.0, 1.0, 1.0, 0.0, 1.0, 0.0, 1.0, 1.0, 1.0, 1.0, 1.0, 0.0, 0.0, 1.0, 0.0, 0.0, 0.0, 0.0, 0.0, 1.0, 1.0, 1.0, 0.0, 1.0, 0.0, 1.0, 1.0, 1.0, 0.0, 0.0, 1.0, 0.0, 1.0, 0.0, 0.0, 0.0, 0.0, 0.0, 1.0, 0.0, 1.0, 1.0, 0.0, 1.0, 0.0, 1.0, 0.0, 0.0, 0.0, 0.0, 0.0, 1.0, 1.0, 1.0, 0.0, 1.0, 0.0, 1.0, 1.0, 1.0, 0.0, 0.0, 1.0, 0.0, 1.0, 0.0, 0.0, 0.0, 0.0, 0.0, 0.0, 1.0, 1.0, 1.0, 1.0, 0.0, 1.0, 1.0, 0.0, 1.0, 0.0, 1.0, 1.0, 1.0, 0.0, 0.0, 1.0, 0.0, 1.0, 0.0, 0.0, 0.0, 1.0, 0.0, 1.0, 1.0, 1.0, 1.0, 1.0, 0.0, 0.0, 1.0, 0.0, 0.0, 0.0, 0.0, 0.0, 1.0, 1.0, 1.0, 0.0, 1.0, 0.0, 1.0, 1.0, 1.0, 0.0, 0.0, 1.0, 0.0, 1.0, 1.0, 0.0, 1.0, 0.0, 0.0, 1.0, 0.0, 1.0, 0.0, 0.0, 0.0, 1.0, 0.0, 1.0, 1.0, 1.0, 1.0, 1.0, 0.0, 0.0, 1.0, 0.0, 0.0, 0.0, 0.0, 0.0, 1.0, 0.0, 0.0, 0.0, 1.0, 1.0, 1.0, 1.0, 0.0, 0.0, 1.0, 0.0, 0.0, 0.0, 0.0, 0.0, 1.0, 1.0, 1.0, 0.0, 1.0, 0.0, 1.0, 1.0, 1.0, 0.0, 0.0, 1.0, 0.0, 1.0, 0.0, 0.0, 0.0, 1.0, 0.0, 1.0, 1.0, 1.0, 1.0, 1.0, 0.0, 0.0, 1.0, 0.0, 0.0, 0.0, 0.0, 0.0, 1.0, 0.0, 0.0, 1.0, 0.0, 1.0, 1.0, 0.0, 1.0, 1.0, 1.0, 0.0, 1.0, 0.0, 1.0, 1.0, 1.0, 0.0, 0.0, 1.0, 0.0, 1.0, 0.0, 0.0, 0.0, 1.0, 0.0, 1.0, 1.0, 1.0, 1.0, 1.0, 0.0])
me_plane_053.use_remesh_fix_poles = True
me_plane_053.use_remesh_preserve_attributes = False
me_plane_053.update()
me_plane_054 = bpy.data.meshes.new('Plane.054')
me_plane_054.from_pydata([(-0.7363, 0.4387, 0.0), (1.0, 0.4387, 0.0), (-0.7363, 1.0, 0.0), (1.0, 1.0, 0.0), (-0.7363, 1.0, 0.0), (-0.7363, 0.4387, 0.0), (1.0, 0.4387, 0.0), (1.0, 1.0, 0.0), (-0.7363, 1.0, 3.0), (-0.7363, 0.4387, 3.0), (1.0, 0.4387, 3.0), (1.0, 1.0, 3.0), (-5.304, 0.4387, 0.0), (-0.7363, 0.4387, 0.0), (-5.304, 1.0, 0.0), (-0.7363, 1.0, 0.0), (-5.304, 1.0, 0.0), (-5.304, 0.4387, 0.0), (-0.7363, 0.4387, 0.0), (-0.7363, 1.0, 0.0), (-5.304, 1.0, 3.0), (-5.304, 0.4387, 3.0), (-0.7363, 0.4387, 3.0), (-0.7363, 1.0, 3.0), (-5.649, -4.928, 0.0), (-5.304, -4.928, 0.0), (-5.649, 1.0, 0.0), (-5.304, 1.0, 0.0), (-5.649, 1.0, 0.0), (-5.649, -4.928, 0.0), (-5.304, -4.928, 0.0), (-5.304, 1.0, 0.0), (-5.649, 1.0, 3.0), (-5.649, -4.928, 3.0), (-5.304, -4.928, 3.0), (-5.304, 1.0, 3.0), (-0.7483, -4.928, 0.0), (-0.1927, -4.928, 0.0), (-0.7483, 0.4387, 0.0), (-0.1927, 0.4387, 0.0), (-0.7483, 0.4387, 0.0), (-0.7483, -4.928, 0.0), (-0.1927, -4.928, 0.0), (-0.1927, 0.4387, 0.0), (-0.7483, 0.4387, 3.0), (-0.7483, -4.928, 3.0), (-0.1927, -4.928, 3.0), (-0.1927, 0.4387, 3.0)], [], [(0, 2, 3, 1), (6, 7, 11, 10), (1, 3, 7, 6), (2, 0, 5, 4), (3, 2, 4, 7), (0, 1, 6, 5), (9, 10, 11, 8), (4, 5, 9, 8), (7, 4, 8, 11), (5, 6, 10, 9), (12, 14, 15, 13), (17, 18, 22, 21), (13, 15, 19, 18), (14, 12, 17, 16), (15, 14, 16, 19), (12, 13, 18, 17), (21, 22, 23, 20), (18, 19, 23, 22), (16, 17, 21, 20), (19, 16, 20, 23), (24, 26, 27, 25), (31, 28, 32, 35), (27, 26, 28, 31), (24, 25, 30, 29), (25, 27, 31, 30), (26, 24, 29, 28), (33, 34, 35, 32), (29, 30, 34, 33), (30, 31, 35, 34), (28, 29, 33, 32), (36, 38, 39, 37), (42, 43, 47, 46), (39, 38, 40, 43), (36, 37, 42, 41), (37, 39, 43, 42), (38, 36, 41, 40), (45, 46, 47, 44), (40, 41, 45, 44), (43, 40, 44, 47), (41, 42, 46, 45)])
_uv = me_plane_054.uv_layers.new(name='UVMap')
_uv.uv.foreach_set('vector', [0.0, 0.0, 0.0, 1.0, 1.0, 1.0, 1.0, 0.0, 1.0, 0.0, 1.0, 1.0, 1.0, 1.0, 1.0, 0.0, 1.0, 0.0, 1.0, 1.0, 1.0, 1.0, 1.0, 0.0, 0.0, 1.0, 0.0, 0.0, 0.0, 0.0, 0.0, 1.0, 1.0, 1.0, 0.0, 1.0, 0.0, 1.0, 1.0, 1.0, 0.0, 0.0, 1.0, 0.0, 1.0, 0.0, 0.0, 0.0, 0.0, 0.0, 1.0, 0.0, 1.0, 1.0, 0.0, 1.0, 0.0, 1.0, 0.0, 0.0, 0.0, 0.0, 0.0, 1.0, 1.0, 1.0, 0.0, 1.0, 0.0, 1.0, 1.0, 1.0, 0.0, 0.0, 1.0, 0.0, 1.0, 0.0, 0.0, 0.0, 0.0, 0.0, 0.0, 1.0, 1.0, 1.0, 1.0, 0.0, 0.0, 0.0, 1.0, 0.0, 1.0, 0.0, 0.0, 0.0, 1.0, 0.0, 1.0, 1.0, 1.0, 1.0, 1.0, 0.0, 0.0, 1.0, 0.0, 0.0, 0.0, 0.0, 0.0, 1.0, 1.0, 1.0, 0.0, 1.0, 0.0, 1.0, 1.0, 1.0, 0.0, 0.0, 1.0, 0.0, 1.0, 0.0, 0.0, 0.0, 0.0, 0.0, 1.0, 0.0, 1.0, 1.0, 0.0, 1.0, 1.0, 0.0, 1.0, 1.0, 1.0, 1.0, 1.0, 0.0, 0.0, 1.0, 0.0, 0.0, 0.0, 0.0, 0.0, 1.0, 1.0, 1.0, 0.0, 1.0, 0.0, 1.0, 1.0, 1.0, 0.0, 0.0, 0.0, 1.0, 1.0, 1.0, 1.0, 0.0, 1.0, 1.0, 0.0, 1.0, 0.0, 1.0, 1.0, 1.0, 1.0, 1.0, 0.0, 1.0, 0.0, 1.0, 1.0, 1.0, 0.0, 0.0, 1.0, 0.0, 1.0, 0.0, 0.0, 0.0, 1.0, 0.0, 1.0, 1.0, 1.0, 1.0, 1.0, 0.0, 0.0, 1.0, 0.0, 0.0, 0.0, 0.0, 0.0, 1.0, 0.0, 0.0, 1.0, 0.0, 1.0, 1.0, 0.0, 1.0, 0.0, 0.0, 1.0, 0.0, 1.0, 0.0, 0.0, 0.0, 1.0, 0.0, 1.0, 1.0, 1.0, 1.0, 1.0, 0.0, 0.0, 1.0, 0.0, 0.0, 0.0, 0.0, 0.0, 1.0, 0.0, 0.0, 0.0, 1.0, 1.0, 1.0, 1.0, 0.0, 1.0, 0.0, 1.0, 1.0, 1.0, 1.0, 1.0, 0.0, 1.0, 1.0, 0.0, 1.0, 0.0, 1.0, 1.0, 1.0, 0.0, 0.0, 1.0, 0.0, 1.0, 0.0, 0.0, 0.0, 1.0, 0.0, 1.0, 1.0, 1.0, 1.0, 1.0, 0.0, 0.0, 1.0, 0.0, 0.0, 0.0, 0.0, 0.0, 1.0, 0.0, 0.0, 1.0, 0.0, 1.0, 1.0, 0.0, 1.0, 0.0, 1.0, 0.0, 0.0, 0.0, 0.0, 0.0, 1.0, 1.0, 1.0, 0.0, 1.0, 0.0, 1.0, 1.0, 1.0, 0.0, 0.0, 1.0, 0.0, 1.0, 0.0, 0.0, 0.0])
me_plane_054.use_remesh_fix_poles = True
me_plane_054.use_remesh_preserve_attributes = False
me_plane_054.update()
me_plane_005 = bpy.data.meshes.new('Plane.005')
me_plane_005.from_pydata([(-41.03, -1.0, 0.0), (1.0, -1.0, 0.0), (-41.03, 15.04, 0.0), (1.0, 15.04, 0.0), (-33.19, 15.04, 0.0), (-5.72, 15.04, 0.0), (-33.19, 16.83, 0.0), (-5.72, 16.83, 0.0), (-29.93, -14.89, 0.0), (-21.92, -14.89, 0.0), (-29.93, -1.0, 0.0), (-21.92, -1.0, 0.0), (-21.47, -14.49, -0.6), (-18.02, -14.49, -0.6), (-21.47, -1.0, 0.0), (-18.02, -1.0, 0.0)], [], [(0, 1, 3, 2), (4, 5, 7, 6), (8, 9, 11, 10), (12, 13, 15, 14)])
_uv = me_plane_005.uv_layers.new(name='UVMap')
_uv.uv.foreach_set('vector', [0.0, 0.0, 1.0, 0.0, 1.0, 1.0, 0.0, 1.0, 0.0, 0.0, 1.0, 0.0, 1.0, 1.0, 0.0, 1.0, 0.0, 0.0, 1.0, 0.0, 1.0, 1.0, 0.0, 1.0, 0.0, 0.0, 1.0, 0.0, 1.0, 1.0, 0.0, 1.0])
me_plane_005.use_remesh_fix_poles = True
me_plane_005.use_remesh_preserve_attributes = False
me_plane_005.update()
me_plane_029 = bpy.data.meshes.new('Plane.029')
me_plane_029.from_pydata([(-11.27, -13.72, -0.6), (1.0, -13.72, -0.6), (-11.27, 1.0, -0.6), (1.0, 1.0, -0.6), (-21.37, -21.33, -0.6), (0.944, -21.33, -0.6), (-21.37, -12.49, -0.6), (0.944, -12.49, -0.6)], [], [(0, 1, 3, 2), (4, 5, 7, 6)])
_uv = me_plane_029.uv_layers.new(name='UVMap')
_uv.uv.foreach_set('vector', [0.0, 0.0, 1.0, 0.0, 1.0, 1.0, 0.0, 1.0, 0.0, 0.0, 1.0, 0.0, 1.0, 1.0, 0.0, 1.0])
me_plane_029.use_remesh_fix_poles = True
me_plane_029.use_remesh_preserve_attributes = False
me_plane_029.update()
me_plane_022 = bpy.data.meshes.new('Plane.022')
me_plane_022.from_pydata([(0.734, -0.2057, 0.0), (1.0, -0.2057, 0.0), (0.734, 1.0, 0.0), (1.0, 1.0, 0.0), (0.734, 1.0, 0.6), (0.734, -0.2057, 0.6), (1.0, -0.2057, 0.6), (1.0, 1.0, 0.6), (0.734, 1.0, 1.0), (0.734, -0.2057, 1.0), (1.0, -0.2057, 1.0), (1.0, 1.0, 1.0), (0.734, 1.0, 2.0), (0.734, -0.2057, 2.0), (1.0, -0.2057, 2.0), (1.0, 1.0, 2.0), (-5.799, -0.2057, 0.0), (-5.543, -0.2057, 0.0), (-5.799, 1.0, 0.0), (-5.543, 1.0, 0.0), (-5.799, 1.0, 0.6), (-5.799, -0.2057, 0.6), (-5.543, -0.2057, 0.6), (-5.543, 1.0, 0.6), (-5.799, 1.0, 1.0), (-5.799, -0.2057, 1.0), (-5.543, -0.2057, 1.0), (-5.543, 1.0, 1.0), (-5.799, 1.0, 2.0), (-5.799, -0.2057, 2.0), (-5.543, -0.2057, 2.0), (-5.543, 1.0, 2.0), (-5.799, 1.0, 0.0), (1.0, 1.0, 0.0), (-5.799, 1.293, 0.0), (1.0, 1.293, 0.0), (-5.799, 1.293, 1.0), (-5.799, 1.0, 1.0), (1.0, 1.0, 1.0), (1.0, 1.293, 1.0), (-5.799, 1.293, 2.0), (-5.799, 1.0, 2.0), (1.0, 1.0, 2.0), (1.0, 1.293, 2.0), (-5.543, -0.2057, 0.0), (0.734, -0.2057, 0.0), (-5.543, 1.0, 0.0), (0.734, 1.0, 0.0), (-5.543, 1.0, 0.6), (-5.543, -0.2057, 0.6), (0.734, -0.2057, 0.6), (0.734, 1.0, 0.6)], [], [(0, 2, 3, 1), (4, 5, 9, 8), (1, 3, 7, 6), (2, 0, 5, 4), (3, 2, 4, 7), (0, 1, 6, 5), (11, 8, 12, 15), (7, 4, 8, 11), (5, 6, 10, 9), (6, 7, 11, 10), (13, 14, 15, 12), (9, 10, 14, 13), (10, 11, 15, 14), (8, 9, 13, 12), (16, 18, 19, 17), (23, 20, 24, 27), (17, 19, 23, 22), (18, 16, 21, 20), (19, 18, 20, 23), (16, 17, 22, 21), (27, 24, 28, 31), (21, 22, 26, 25), (22, 23, 27, 26), (20, 21, 25, 24), (29, 30, 31, 28), (25, 26, 30, 29), (26, 27, 31, 30), (24, 25, 29, 28), (32, 34, 35, 33), (38, 39, 43, 42), (35, 34, 36, 39), (32, 33, 38, 37), (33, 35, 39, 38), (34, 32, 37, 36), (41, 42, 43, 40), (36, 37, 41, 40), (39, 36, 40, 43), (37, 38, 42, 41), (44, 46, 47, 45), (49, 50, 51, 48), (45, 47, 51, 50), (46, 44, 49, 48), (47, 46, 48, 51), (44, 45, 50, 49)])
_uv = me_plane_022.uv_layers.new(name='UVMap')
_uv.uv.foreach_set('vector', [0.0, 0.0, 0.0, 1.0, 1.0, 1.0, 1.0, 0.0, 0.0, 1.0, 0.0, 0.0, 0.0, 0.0, 0.0, 1.0, 1.0, 0.0, 1.0, 1.0, 1.0, 1.0, 1.0, 0.0, 0.0, 1.0, 0.0, 0.0, 0.0, 0.0, 0.0, 1.0, 1.0, 1.0, 0.0, 1.0, 0.0, 1.0, 1.0, 1.0, 0.0, 0.0, 1.0, 0.0, 1.0, 0.0, 0.0, 0.0, 1.0, 1.0, 0.0, 1.0, 0.0, 1.0, 1.0, 1.0, 1.0, 1.0, 0.0, 1.0, 0.0, 1.0, 1.0, 1.0, 0.0, 0.0, 1.0, 0.0, 1.0, 0.0, 0.0, 0.0, 1.0, 0.0, 1.0, 1.0, 1.0, 1.0, 1.0, 0.0, 0.0, 0.0, 1.0, 0.0, 1.0, 1.0, 0.0, 1.0, 0.0, 0.0, 1.0, 0.0, 1.0, 0.0, 0.0, 0.0, 1.0, 0.0, 1.0, 1.0, 1.0, 1.0, 1.0, 0.0, 0.0, 1.0, 0.0, 0.0, 0.0, 0.0, 0.0, 1.0, 0.0, 0.0, 0.0, 1.0, 1.0, 1.0, 1.0, 0.0, 1.0, 1.0, 0.0, 1.0, 0.0, 1.0, 1.0, 1.0, 1.0, 0.0, 1.0, 1.0, 1.0, 1.0, 1.0, 0.0, 0.0, 1.0, 0.0, 0.0, 0.0, 0.0, 0.0, 1.0, 1.0, 1.0, 0.0, 1.0, 0.0, 1.0, 1.0, 1.0, 0.0, 0.0, 1.0, 0.0, 1.0, 0.0, 0.0, 0.0, 1.0, 1.0, 0.0, 1.0, 0.0, 1.0, 1.0, 1.0, 0.0, 0.0, 1.0, 0.0, 1.0, 0.0, 0.0, 0.0, 1.0, 0.0, 1.0, 1.0, 1.0, 1.0, 1.0, 0.0, 0.0, 1.0, 0.0, 0.0, 0.0, 0.0, 0.0, 1.0, 0.0, 0.0, 1.0, 0.0, 1.0, 1.0, 0.0, 1.0, 0.0, 0.0, 1.0, 0.0, 1.0, 0.0, 0.0, 0.0, 1.0, 0.0, 1.0, 1.0, 1.0, 1.0, 1.0, 0.0, 0.0, 1.0, 0.0, 0.0, 0.0, 0.0, 0.0, 1.0, 0.0, 0.0, 0.0, 1.0, 1.0, 1.0, 1.0, 0.0, 1.0, 0.0, 1.0, 1.0, 1.0, 1.0, 1.0, 0.0, 1.0, 1.0, 0.0, 1.0, 0.0, 1.0, 1.0, 1.0, 0.0, 0.0, 1.0, 0.0, 1.0, 0.0, 0.0, 0.0, 1.0, 0.0, 1.0, 1.0, 1.0, 1.0, 1.0, 0.0, 0.0, 1.0, 0.0, 0.0, 0.0, 0.0, 0.0, 1.0, 0.0, 0.0, 1.0, 0.0, 1.0, 1.0, 0.0, 1.0, 0.0, 1.0, 0.0, 0.0, 0.0, 0.0, 0.0, 1.0, 1.0, 1.0, 0.0, 1.0, 0.0, 1.0, 1.0, 1.0, 0.0, 0.0, 1.0, 0.0, 1.0, 0.0, 0.0, 0.0, 0.0, 0.0, 0.0, 1.0, 1.0, 1.0, 1.0, 0.0, 0.0, 0.0, 1.0, 0.0, 1.0, 1.0, 0.0, 1.0, 1.0, 0.0, 1.0, 1.0, 1.0, 1.0, 1.0, 0.0, 0.0, 1.0, 0.0, 0.0, 0.0, 0.0, 0.0, 1.0, 1.0, 1.0, 0.0, 1.0, 0.0, 1.0, 1.0, 1.0, 0.0, 0.0, 1.0, 0.0, 1.0, 0.0, 0.0, 0.0])
me_plane_022.use_remesh_fix_poles = True
me_plane_022.use_remesh_preserve_attributes = False
me_plane_022.update()
me_plane_025 = bpy.data.meshes.new('Plane.025')
me_plane_025.from_pydata([(-1.0, -0.02681, 0.0), (1.738, -0.02681, 0.0), (-1.0, 1.0, 0.0), (1.738, 1.0, 0.0), (-1.0, 1.0, 0.6), (1.738, 1.0, 0.6), (-1.0, -0.02681, 0.0), (-1.0, 1.0, 0.6), (-1.0, 0.3155, 0.0), (-1.0, 0.3155, 0.3), (-1.0, 0.6577, 0.3), (-1.0, 0.6577, 0.6), (1.738, 1.0, 0.6), (1.738, -0.02681, 0.0), (1.738, 0.6577, 0.6), (1.738, 0.6577, 0.3), (1.738, 0.3155, 0.3), (1.738, 0.3155, 0.0)], [], [(0, 2, 3, 1), (0, 1, 13, 6), (3, 2, 4, 5), (1, 3, 5, 12, 14, 15, 16, 17, 13), (7, 12, 5, 4), (6, 13, 17, 8), (8, 17, 16, 9), (9, 16, 15, 10), (10, 15, 14, 11), (11, 14, 12, 7), (2, 0, 6, 8, 9, 10, 11, 7, 4)])
_uv = me_plane_025.uv_layers.new(name='UVMap')
_uv.uv.foreach_set('vector', [0.0, 0.0, 0.0, 1.0, 1.0, 1.0, 1.0, 0.0, 0.0, 0.0, 1.0, 0.0, 1.0, 0.0, 0.0, 0.0, 1.0, 1.0, 0.0, 1.0, 0.0, 1.0, 1.0, 1.0, 1.0, 0.0, 1.0, 1.0, 1.0, 1.0, 1.0, 1.0, 1.0, 0.6667, 1.0, 0.6667, 1.0, 0.1111, 1.0, 0.1111, 1.0, 0.0, 0.0, 1.0, 1.0, 1.0, 1.0, 1.0, 0.0, 1.0, 0.0, 0.0, 1.0, 0.0, 1.0, 0.1111, 0.0, 0.1111, 0.0, 0.1111, 1.0, 0.1111, 1.0, 0.1111, 0.0, 0.1111, 0.0, 0.1111, 1.0, 0.1111, 1.0, 0.6667, 0.0, 0.6667, 0.0, 0.6667, 1.0, 0.6667, 1.0, 0.6667, 0.0, 0.6667, 0.0, 0.6667, 1.0, 0.6667, 1.0, 1.0, 0.0, 1.0, 0.0, 1.0, 0.0, 0.0, 0.0, 0.0, 0.0, 0.1111, 0.0, 0.1111, 0.0, 0.6667, 0.0, 0.6667, 0.0, 1.0, 0.0, 1.0])
me_plane_025.use_remesh_fix_poles = True
me_plane_025.use_remesh_preserve_attributes = False
me_plane_025.update()
me_plane_028 = bpy.data.meshes.new('Plane.028')
me_plane_028.from_pydata([(-1.0, -0.02681, 0.0), (1.738, -0.02681, 0.0), (-1.0, 1.0, 0.0), (1.738, 1.0, 0.0), (-1.0, 1.0, 0.6), (1.738, 1.0, 0.6), (-1.0, -0.02681, 0.0), (-1.0, 1.0, 0.6), (-1.0, 0.3155, 0.0), (-1.0, 0.3155, 0.3), (-1.0, 0.6577, 0.3), (-1.0, 0.6577, 0.6), (1.738, 1.0, 0.6), (1.738, -0.02681, 0.0), (1.738, 0.6577, 0.6), (1.738, 0.6577, 0.3), (1.738, 0.3155, 0.3), (1.738, 0.3155, 0.0)], [], [(0, 2, 3, 1), (0, 1, 13, 6), (3, 2, 4, 5), (1, 3, 5, 12, 14, 15, 16, 17, 13), (7, 12, 5, 4), (6, 13, 17, 8), (8, 17, 16, 9), (9, 16, 15, 10), (10, 15, 14, 11), (11, 14, 12, 7), (2, 0, 6, 8, 9, 10, 11, 7, 4)])
_uv = me_plane_028.uv_layers.new(name='UVMap')
_uv.uv.foreach_set('vector', [0.0, 0.0, 0.0, 1.0, 1.0, 1.0, 1.0, 0.0, 0.0, 0.0, 1.0, 0.0, 1.0, 0.0, 0.0, 0.0, 1.0, 1.0, 0.0, 1.0, 0.0, 1.0, 1.0, 1.0, 1.0, 0.0, 1.0, 1.0, 1.0, 1.0, 1.0, 1.0, 1.0, 0.6667, 1.0, 0.6667, 1.0, 0.1111, 1.0, 0.1111, 1.0, 0.0, 0.0, 1.0, 1.0, 1.0, 1.0, 1.0, 0.0, 1.0, 0.0, 0.0, 1.0, 0.0, 1.0, 0.1111, 0.0, 0.1111, 0.0, 0.1111, 1.0, 0.1111, 1.0, 0.1111, 0.0, 0.1111, 0.0, 0.1111, 1.0, 0.1111, 1.0, 0.6667, 0.0, 0.6667, 0.0, 0.6667, 1.0, 0.6667, 1.0, 0.6667, 0.0, 0.6667, 0.0, 0.6667, 1.0, 0.6667, 1.0, 1.0, 0.0, 1.0, 0.0, 1.0, 0.0, 0.0, 0.0, 0.0, 0.0, 0.1111, 0.0, 0.1111, 0.0, 0.6667, 0.0, 0.6667, 0.0, 1.0, 0.0, 1.0])
me_plane_028.use_remesh_fix_poles = True
me_plane_028.use_remesh_preserve_attributes = False
me_plane_028.update()
me_plane_066 = bpy.data.meshes.new('Plane.066')
me_plane_066.from_pydata([(0.7193, -11.16, 1.192e-07), (1.0, -11.16, 1.192e-07), (0.7193, 3.39, 1.192e-07), (1.0, 3.39, 1.192e-07), (0.7193, 3.39, 0.6), (0.7193, -11.16, 1.4), (1.0, -11.16, 1.4), (1.0, 3.39, 0.6), (0.7193, 3.39, 2.0), (1.0, -11.16, 1.4), (0.7193, -11.16, 1.4), (1.0, 3.39, 2.0), (0.7193, 3.39, 2.0), (1.0, 3.39, 2.0)], [], [(0, 2, 3, 1), (4, 5, 8), (3, 2, 4, 7), (0, 1, 6, 5), (1, 3, 7, 6), (2, 0, 5, 4), (7, 4, 8, 11), (10, 9, 13, 12), (11, 6, 7)])
_uv = me_plane_066.uv_layers.new(name='UVMap')
_uv.uv.foreach_set('vector', [0.0, 0.0, 0.0, 1.0, 1.0, 1.0, 1.0, 0.0, 0.0, 1.0, 0.0, 0.0, 0.0, 1.0, 1.0, 1.0, 0.0, 1.0, 0.0, 1.0, 1.0, 1.0, 0.0, 0.0, 1.0, 0.0, 1.0, 0.0, 0.0, 0.0, 1.0, 0.0, 1.0, 1.0, 1.0, 1.0, 1.0, 0.0, 0.0, 1.0, 0.0, 0.0, 0.0, 0.0, 0.0, 1.0, 1.0, 1.0, 0.0, 1.0, 0.0, 1.0, 1.0, 1.0, 0.0, 0.0, 1.0, 0.0, 1.0, 1.0, 0.0, 1.0, 1.0, 1.0, 1.0, 0.0, 1.0, 1.0])
me_plane_066.use_remesh_fix_poles = True
me_plane_066.use_remesh_preserve_attributes = False
me_plane_066.update()

# ---- objects
ob_plane_012 = bpy.data.objects.new('Plane.012', me_plane)
ob_plane_016 = bpy.data.objects.new('Plane.016', me_plane_017)
ob_plane_019 = bpy.data.objects.new('Plane.019', me_plane_020)
ob_plane_045 = bpy.data.objects.new('Plane.045', me_plane_053)
ob_plane_046 = bpy.data.objects.new('Plane.046', me_plane_054)
ob_plane_058 = bpy.data.objects.new('Plane.058', me_plane_005)
ob_plane_061 = bpy.data.objects.new('Plane.061', me_plane_029)
ob_plane_062 = bpy.data.objects.new('Plane.062', me_plane_022)
ob_plane_059 = bpy.data.objects.new('Plane.059', me_plane_025)
ob_plane_060 = bpy.data.objects.new('Plane.060', me_plane_028)
ob_plane_066 = bpy.data.objects.new('Plane.066', me_plane_066)

# ---- transforms, parenting, visibility, modifiers, constraints
ob_plane_012.location = (-22.0, 1.512, 0.6)
ob_plane_016.location = (-14.88, -13.67, 0.6)
ob_plane_019.location = (19.34, -11.3, 0.6)
ob_plane_045.location = (-9.234, 5.411, 0.6)
ob_plane_046.location = (3.622, -14.47, 0.6)
ob_plane_058.location = (26.09, 4.163, 0.6)
ob_plane_061.location = (19.34, 2.163, 0.6)
ob_plane_062.location = (16.6, 2.163, 0.0)
ob_plane_059.location = (9.067, 2.163, 0.0)
ob_plane_060.location = (18.6, 2.163, 0.0)
ob_plane_066.location = (7.067, 0.8285, 0.0)

# ---- collection membership
col_collection.objects.link(ob_plane_012)
col_collection.objects.link(ob_plane_016)
col_collection.objects.link(ob_plane_019)
col_collection.objects.link(ob_plane_045)
col_collection.objects.link(ob_plane_046)
col_floor.objects.link(ob_plane_058)
col_floor.objects.link(ob_plane_061)
col_lower.objects.link(ob_plane_062)
col_lower.objects.link(ob_plane_059)
col_lower.objects.link(ob_plane_060)
col_lower.objects.link(ob_plane_066)

# ---- scene / render settings (as saved in the file)
scene.frame_start = 1; scene.frame_end = 250; scene.frame_set(38)
scene.render.engine = 'BLENDER_EEVEE_NEXT'
scene.cycles.use_denoising = False
scene.cycles.samples = 128
scene.cycles.sampling_pattern = 'TABULATED_SOBOL'
scene.cycles.use_adaptive_sampling = False
scene.cycles.use_light_tree = False
scene.view_settings.view_transform = 'Filmic'
bpy.context.view_layer.update()

# ---- added for rendering (the .blend has no active camera and no usable light): camera, sun
cam_auto = bpy.data.cameras.new('AutoCamera')
cam_auto.lens = 50.0
cam_auto.sensor_width = 36.0
cam_auto.clip_end = 1089.95
ob_auto_camera = bpy.data.objects.new('AutoCamera', cam_auto)
scene.collection.objects.link(ob_auto_camera)
ob_auto_camera.location = (64.091, -73.8162, 51.4843)
ob_auto_camera.rotation_euler = (1.09748, -7.21219e-08, 0.694738)
scene.camera = ob_auto_camera
light_auto_sun = bpy.data.lights.new('AutoSun', 'SUN')
light_auto_sun.energy = 3.0
light_auto_sun.angle = 0.0523599
ob_auto_sun = bpy.data.objects.new('AutoSun', light_auto_sun)
scene.collection.objects.link(ob_auto_sun)
ob_auto_sun.rotation_euler = (0.872665, 0.174533, 0.523599)
bpy.context.view_layer.update()
